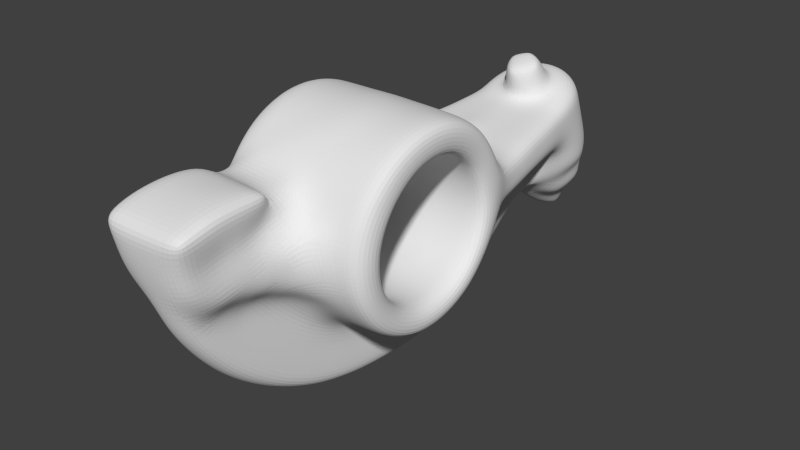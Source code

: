 # Source: stiff.blend  (saved by Blender 2.70.0; exported with 4.5.12 LTS)
import bpy
from mathutils import Matrix  # noqa: F401  (used for matrix-valued properties, if any)

bpy.ops.wm.read_factory_settings(use_empty=True)
scene = bpy.context.scene
scene.name = 'Scene'

# ---- collections
col_collection_1 = bpy.data.collections.new('Collection 1'); scene.collection.children.link(col_collection_1)

# ---- world
world_world = bpy.data.worlds.new('World'); scene.world = world_world
world_world.color = (0.05088, 0.05088, 0.05088)
world_world.use_sun_shadow = False
world_world.sun_shadow_jitter_overblur = 0.0
world_world.cycles.sampling_method = 'MANUAL'
world_world.cycles.sample_map_resolution = 256

# ---- meshes
me_stiff_quad = bpy.data.meshes.new('stiff_quad')
me_stiff_quad.from_pydata([(0.02319, 0.139, 0.4866), (0.03405, 0.1711, 0.495), (-0.003333, 0.1702, 0.4967), (-0.007853, 0.137, 0.4944), (-0.04535, 0.1694, 0.4973), (-0.04702, 0.1359, 0.4957), (-0.04702, 0.1008, 0.4904), (-0.01058, 0.1009, 0.4893), (0.01796, 0.1039, 0.4764), (0.0223, 0.1125, 0.4463), (0.03224, 0.1477, 0.4566), (-0.01161, 0.06386, 0.479), (0.01626, 0.06536, 0.4636), (0.02359, 0.0753, 0.4345), (-0.04578, 0.06417, 0.483), (-0.0844, 0.09993, 0.4901), (-0.08017, 0.06301, 0.479), (-0.119, 0.1, 0.4845), (-0.1125, 0.06015, 0.4707), (-0.09377, 0.02903, 0.4468), (-0.07421, 0.02585, 0.4666), (-0.04383, 0.02641, 0.4724), (-0.08683, 0.1358, 0.497), (-0.122, 0.1375, 0.4913), (-0.1327, 0.1489, 0.4646), (-0.1289, 0.109, 0.4565), (-0.1286, 0.06649, 0.4453), (0.01668, 0.006989, -0.4916), (0.05267, -0.000375, -0.4726), (0.05873, -0.03103, -0.4767), (0.01986, -0.02357, -0.4984), (0.04609, -0.05378, -0.4611), (0.01984, -0.04318, -0.476), (-0.01605, -0.03956, -0.4721), (-0.02664, -0.02013, -0.4839), (-0.02633, 0.007105, -0.4741), (-0.07839, 0.07378, -0.3602), (-0.07723, 0.07779, -0.3953), (-0.07809, 0.05187, -0.4019), (-0.07608, 0.05042, -0.3651), (-0.07868, 0.02483, -0.4061), (-0.07296, 0.02586, -0.3664), (-0.0596, 0.0334, -0.3357), (-0.06949, 0.05335, -0.3335), (-0.08173, 0.07093, -0.3285), (-0.04435, 0.1015, 0.2042), (-0.04378, 0.1224, 0.1957), (-0.01188, 0.1229, 0.1961), (-0.0125, 0.102, 0.2043), (0.0199, 0.1228, 0.1961), (0.01922, 0.1017, 0.2036), (0.01851, 0.07974, 0.2081), (-0.01306, 0.07994, 0.2081), (-0.04469, 0.07971, 0.2084), (0.1045, 0.06287, -0.3765), (0.1021, 0.06012, -0.3445), (0.09355, 0.0382, -0.3443), (0.1029, 0.03623, -0.3761), (0.08281, 0.01663, -0.3397), (0.09885, 0.009313, -0.371), (0.1035, 0.01048, -0.4121), (0.1027, 0.04011, -0.4134), (0.1006, 0.06877, -0.4114), (0.06874, -0.05637, 0.09277), (0.07018, -0.05308, 0.1144), (0.09976, -0.05348, 0.1143), (0.09813, -0.05666, 0.09269), (0.1291, -0.054, 0.1143), (0.1273, -0.05722, 0.09295), (0.1258, -0.05651, 0.07104), (0.09661, -0.05619, 0.07065), (0.06736, -0.05582, 0.07061), (-0.06992, -0.01422, 0.4527), (-0.08327, -0.007835, 0.4302), (-0.1112, 0.03256, 0.4256), (-0.08388, 0.005157, 0.4051), (-0.08187, -0.03064, 0.3829), (-0.08309, -0.04484, 0.4089), (-0.0686, -0.05437, 0.4294), (0.03723, 0.1918, 0.3951), (0.005567, 0.1989, 0.3981), (0.002295, 0.1939, 0.4333), (0.03771, 0.1899, 0.432), (-0.0005507, 0.1845, 0.4665), (0.03653, 0.1811, 0.467), (0.03375, 0.1546, 0.4246), (0.03376, 0.1586, 0.3914), (0.1246, -0.09292, 0.006952), (0.1229, -0.1042, 0.03629), (0.0932, -0.1048, 0.03742), (0.09406, -0.09362, 0.00877), (0.06378, -0.106, 0.03846), (0.06374, -0.09592, 0.0101), (0.06363, -0.08181, -0.01614), (0.09506, -0.0786, -0.0181), (0.1265, -0.07669, -0.02044), (-0.008818, -0.0775, 0.3202), (-0.009873, -0.04693, 0.3482), (-0.0123, -0.06661, 0.3708), (-0.01141, -0.09928, 0.3407), (-0.01613, -0.08571, 0.3929), (-0.01478, -0.1212, 0.3605), (-0.01347, -0.1528, 0.3248), (-0.009978, -0.1291, 0.3076), (-0.007451, -0.1056, 0.2897), (-0.02129, -0.05213, 0.05005), (-0.02012, -0.05694, 0.07198), (0.008965, -0.05688, 0.07123), (0.007758, -0.05182, 0.04932), (0.03813, -0.05613, 0.07084), (0.03684, -0.05106, 0.049), (0.03558, -0.04237, 0.02813), (0.006505, -0.04322, 0.02834), (-0.02254, -0.04373, 0.02904), (0.02458, 0.1206, 0.4158), (-0.03942, -0.09535, 0.4028), (-0.041, -0.05444, 0.4322), (-0.06832, -0.09495, 0.3994), (-0.08242, -0.08213, 0.3806), (-0.08105, -0.1174, 0.3485), (-0.06739, -0.1323, 0.3658), (-0.03822, -0.1323, 0.3691), (0.06601, -0.05112, 0.04874), (0.06473, -0.04263, 0.02781), (0.006983, 0.08929, -0.4752), (0.04911, 0.08458, -0.4679), (0.05369, 0.05553, -0.4774), (0.009897, 0.06073, -0.4867), (0.05263, 0.02795, -0.4762), (0.0137, 0.03356, -0.4901), (-0.0327, 0.03264, -0.479), (-0.03347, 0.06064, -0.4728), (-0.03394, 0.08836, -0.4606), (0.03064, 0.03502, 0.3517), (0.03569, 0.06506, 0.3669), (0.02914, 0.05197, 0.3926), (0.01212, 0.02748, 0.3728), (0.02079, 0.03926, 0.418), (-0.003442, 0.01698, 0.3954), (-0.01068, -0.01453, 0.373), (-0.005708, 0.003732, 0.3495), (0.01152, 0.01633, 0.3286), (0.02937, 0.127, 0.3858), (0.02943, 0.08595, 0.4063), (0.03417, 0.09623, 0.3783), (-0.1224, 0.03852, 0.4001), (-0.09038, 0.01749, 0.3809), (-0.1275, 0.0486, 0.3742), (-0.1007, 0.02617, 0.3563), (-0.07811, 0.0004859, 0.3338), (-0.0796, -0.01516, 0.3582), (0.004241, 0.03197, 0.4412), (-0.01248, 0.002533, 0.4189), (-0.01294, -0.03207, 0.3973), (-0.02931, 0.1989, 0.3663), (-0.02483, 0.1945, 0.3329), (-0.06692, 0.1954, 0.3343), (-0.07199, 0.1995, 0.3674), (-0.1076, 0.195, 0.3303), (-0.1139, 0.2004, 0.3655), (-0.1185, 0.1999, 0.4018), (-0.07703, 0.1993, 0.4018), (-0.03406, 0.1991, 0.4005), (0.02698, 0.1625, 0.3287), (0.03432, 0.1904, 0.3206), (0.03757, 0.1903, 0.3584), (0.03238, 0.16, 0.3584), (0.02412, 0.1318, 0.3565), (0.01839, 0.1351, 0.3277), (-0.0573, -0.2241, 0.01605), (-0.0611, -0.2276, 0.05938), (-0.05982, -0.1995, 0.05793), (-0.05618, -0.1952, 0.01724), (-0.05867, -0.1716, 0.05767), (-0.05524, -0.1666, 0.02031), (-0.05193, -0.1571, -0.01537), (-0.05266, -0.1868, -0.02176), (-0.05367, -0.2169, -0.02657), (-0.007201, -0.02706, 0.3253), (0.0003715, -0.007947, 0.303), (0.03566, 0.1061, 0.3507), (0.04211, 0.07857, 0.3413), (-0.06586, -0.1645, 0.3283), (-0.037, -0.1647, 0.3316), (0.04184, 0.04853, 0.329), (0.03481, 0.02172, 0.3117), (-0.04668, -0.04819, -0.45), (-0.0567, -0.02461, -0.4534), (-0.05721, 0.003421, -0.4484), (0.05417, 0.03189, 0.294), (0.0529, 0.06215, 0.3064), (0.02349, 0.002341, 0.2865), (0.05099, 0.006516, 0.2755), (-0.07967, -0.1479, 0.313), (-0.07754, -0.1737, 0.2747), (-0.06417, -0.1922, 0.288), (-0.03538, -0.1924, 0.2912), (-0.02392, 0.1751, 0.3101), (-0.06309, 0.1775, 0.3095), (-0.09813, 0.175, 0.3074), (0.03364, 0.1197, 0.2913), (0.01855, 0.1392, 0.2987), (0.03388, 0.1135, 0.322), (0.04993, 0.09221, 0.3161), (0.05754, 0.1055, 0.2878), (-0.01186, -0.1801, 0.2862), (0.08215, 0.07684, -0.4445), (0.08683, 0.04739, -0.4503), (0.0871, 0.0182, -0.4484), (-0.005957, -0.05595, 0.2991), (-0.001034, -0.03501, 0.2777), (0.07099, 0.07129, 0.2861), (-0.1247, 0.165, 0.3022), (-0.1329, 0.1749, 0.3308), (-0.1281, 0.1357, 0.2992), (-0.1281, 0.137, 0.3325), (-0.1281, 0.1354, 0.3644), (-0.1333, 0.176, 0.3654), (-0.07872, 0.09617, -0.3521), (-0.07655, 0.1025, -0.3859), (-0.08463, 0.09236, -0.3207), (-0.07858, -0.09753, 0.3267), (-0.07715, -0.1257, 0.2939), (-0.07529, -0.1498, 0.2588), (0.01893, -0.02018, 0.2608), (-0.004848, -0.08247, 0.2709), (-0.000239, -0.06011, 0.2515), (0.02006, -0.04453, 0.237), (-0.06128, 0.1701, 0.2777), (-0.06141, 0.1803, 0.2448), (-0.09042, 0.1821, 0.245), (-0.09226, 0.1712, 0.2758), (-0.1175, 0.1751, 0.2416), (-0.1203, 0.1659, 0.2719), (0.07577, 0.04006, 0.277), (0.07801, 0.01157, 0.2651), (-0.06489, -0.2272, 0.1041), (-0.06349, -0.1996, 0.1001), (-0.06222, -0.1722, 0.09615), (0.1047, 0.0436, 0.2679), (0.09978, 0.07442, 0.2705), (0.1078, 0.01354, 0.2602), (-0.1282, 0.09569, 0.3579), (-0.1282, 0.1013, 0.3278), (-0.1282, 0.1046, 0.2963), (-0.1286, 0.07328, 0.2913), (-0.1285, 0.06689, 0.32), (-0.1284, 0.05844, 0.3476), (-0.07264, -0.05803, 0.2826), (-0.07408, -0.03045, 0.309), (-0.07982, -0.01466, 0.285), (-0.07654, -0.03976, 0.26), (-0.1017, -0.008206, 0.2668), (-0.09955, -0.031, 0.2442), (-0.1002, -0.05328, 0.2226), (-0.07716, -0.06306, 0.2352), (-0.07183, -0.08245, 0.255), (-0.02838, 0.1683, 0.2782), (-0.09688, 0.1826, 0.03732), (-0.09558, 0.1711, 0.01597), (-0.06564, 0.1707, 0.01601), (-0.06671, 0.1818, 0.03733), (-0.03563, 0.17, 0.01644), (-0.03652, 0.1815, 0.0373), (-0.0374, 0.1886, 0.05994), (-0.06782, 0.1892, 0.06007), (-0.09822, 0.1894, 0.0604), (-0.07492, 0.1373, -0.3278), (-0.07498, 0.1485, -0.3577), (-0.07714, 0.1264, -0.3738), (-0.0795, 0.1183, -0.3417), (-0.08545, 0.1143, -0.3116), (-0.07817, 0.1336, -0.2998), (0.1372, 0.04455, 0.2658), (0.135, 0.07598, 0.2678), (0.1392, 0.01412, 0.2583), (0.1344, 0.1073, 0.2639), (0.1368, 0.1389, 0.2542), (0.1012, 0.1353, 0.2567), (0.09693, 0.1043, 0.2675), (0.06758, 0.1332, 0.2598), (-0.06798, 0.05479, -0.3035), (-0.08708, 0.06636, -0.2991), (-0.09083, 0.08852, -0.2914), (0.04829, -0.01566, 0.2528), (0.07868, -0.01501, 0.2495), (0.1093, -0.0147, 0.2476), (-0.07098, -0.0008483, -0.407), (-0.06848, 0.0001505, -0.3652), (-0.05081, 0.01191, -0.335), (-0.008272, -0.1549, 0.2723), (-0.03382, -0.2148, 0.2484), (-0.009588, -0.2031, 0.2459), (-0.006186, -0.1766, 0.2351), (-0.1272, 0.03421, 0.3092), (-0.1296, 0.04345, 0.2834), (-0.1428, 0.07704, 0.267), (-0.1464, 0.04965, 0.2629), (-0.1489, 0.02394, 0.2547), (-0.13, 0.01659, 0.2717), (-0.1124, 0.01146, 0.2909), (-0.09169, 0.01024, 0.3101), (-0.1274, -0.005954, 0.2543), (-0.128, -0.02964, 0.2371), (0.07676, 0.1665, 0.2421), (0.08204, 0.1964, 0.2188), (0.0531, 0.1976, 0.2193), (0.0486, 0.1679, 0.2426), (0.02474, 0.1994, 0.2188), (0.02261, 0.172, 0.2425), (0.02024, 0.151, 0.269), (0.03907, 0.1362, 0.2612), (-0.02268, 0.1867, -0.3448), (-0.0133, 0.1939, -0.3619), (-0.01373, 0.1711, -0.3748), (-0.02626, 0.1648, -0.3565), (-0.02806, 0.1754, -0.397), (-0.0468, 0.1661, -0.372), (-0.05351, 0.153, -0.3423), (-0.02642, 0.1505, -0.329), (-0.01863, 0.1778, -0.3215), (0.148, -0.04058, 0.1864), (0.1481, -0.02268, 0.2051), (0.1412, -0.03969, 0.2278), (0.1422, -0.0614, 0.2064), (0.1107, -0.04063, 0.2307), (0.1124, -0.06323, 0.2096), (0.1143, -0.08205, 0.1851), (0.1433, -0.07872, 0.1817), (0.1477, -0.05481, 0.1652), (-0.1502, 4.386e-05, 0.2415), (-0.1504, -0.02311, 0.2261), (-0.1501, 0.01047, 0.2156), (-0.1504, -0.009232, 0.2023), (-0.151, -0.02713, 0.1866), (-0.1506, -0.04491, 0.2078), (-0.1285, -0.05221, 0.2181), (0.1485, -0.001468, 0.2205), (0.1402, -0.01419, 0.2453), (-0.09147, 0.2015, 0.2167), (-0.09319, 0.2234, 0.1893), (-0.1232, 0.2225, 0.1899), (-0.1209, 0.1997, 0.2172), (-0.1481, 0.2135, 0.1847), (-0.1477, 0.1924, 0.2136), (-0.1441, 0.1672, 0.2388), (0.08529, -0.009244, -0.4449), (-0.03184, 0.1787, 0.245), (-0.03289, 0.2033, 0.219), (-0.06224, 0.2039, 0.2187), (-0.1501, 0.05424, 0.2342), (-0.1503, 0.03164, 0.2265), (-0.003862, 0.2014, 0.2187), (-0.003271, 0.1768, 0.2444), (0.002959, 0.1661, 0.2764), (-0.09412, 0.2401, 0.1577), (-0.1242, 0.2398, 0.1577), (-0.1481, 0.229, 0.1528), (0.05549, -0.08237, 0.1865), (0.05255, -0.0635, 0.2113), (0.02386, -0.06782, 0.2141), (0.02739, -0.08674, 0.1886), (0.001961, -0.08266, 0.2245), (0.004962, -0.1013, 0.1962), (0.007792, -0.1159, 0.1659), (0.03027, -0.1009, 0.1604), (0.05815, -0.09696, 0.1591), (-0.1493, 0.1023, 0.2383), (-0.1492, 0.1276, 0.2314), (-0.1421, 0.1189, 0.2007), (-0.1422, 0.0974, 0.2076), (-0.109, 0.1202, 0.1972), (-0.1094, 0.09904, 0.2045), (-0.1089, 0.07782, 0.208), (-0.1406, 0.07672, 0.2104), (-0.1497, 0.0775, 0.2383), (0.004591, 0.2102, -0.3229), (0.02175, 0.199, -0.301), (0.03888, 0.2034, -0.3134), (0.01958, 0.214, -0.3331), (0.04846, 0.2077, -0.3276), (0.03601, 0.2168, -0.3481), (0.00902, 0.2207, -0.3567), (0.0008288, 0.2198, -0.3536), (-0.009832, 0.2172, -0.3476), (-0.139, 0.05666, 0.2084), (-0.1367, 0.03677, 0.204), (-0.1346, 0.01731, 0.1971), (-0.04497, 0.03632, 0.2045), (-0.04488, 0.05776, 0.2083), (-0.01356, 0.05774, 0.2087), (-0.01405, 0.03602, 0.2047), (0.01774, 0.0575, 0.2081), (0.01693, 0.03568, 0.2043), (0.01607, 0.01496, 0.1969), (-0.01455, 0.01523, 0.1976), (-0.04506, 0.01588, 0.1973), (-0.06462, 0.155, -0.002368), (-0.06367, 0.1363, -0.01753), (-0.03386, 0.1365, -0.01736), (-0.03476, 0.1549, -0.002062), (-0.004149, 0.1368, -0.01719), (-0.004983, 0.1553, -0.002306), (-0.005724, 0.1704, 0.01614), (0.1162, 0.1196, 0.1963), (0.1164, 0.1389, 0.1844), (0.1476, 0.1391, 0.1876), (0.1472, 0.1189, 0.1998), (0.15, 0.1555, 0.2136), (0.1501, 0.1306, 0.229), (0.1497, 0.1036, 0.2386), (0.1466, 0.0973, 0.2077), (0.1156, 0.09839, 0.204), (-0.1078, 0.05699, 0.2077), (-0.1066, 0.03654, 0.204), (-0.1053, 0.01675, 0.1972), (-0.007043, -0.2215, 0.203), (-0.03169, -0.2334, 0.2039), (-0.06234, -0.2154, 0.2453), (-0.05984, -0.2328, 0.2006), (-0.05744, -0.2446, 0.1544), (-0.02947, -0.2455, 0.1579), (-0.004501, -0.2345, 0.1582), (0.07472, -0.02191, 0.1711), (0.0763, -0.005282, 0.1853), (0.1071, -0.006185, 0.185), (0.1052, -0.02271, 0.1709), (0.1376, -0.007437, 0.1852), (0.1353, -0.02371, 0.1707), (0.1331, -0.03732, 0.1538), (0.1033, -0.03623, 0.1539), (0.07316, -0.03566, 0.1542), (0.109, 0.01246, 0.1963), (0.111, 0.03288, 0.2041), (0.142, 0.03119, 0.2048), (0.1397, 0.01096, 0.1968), (0.1489, 0.0223, 0.232), (0.05104, 0.101, 0.2034), (0.05017, 0.07909, 0.2077), (0.04916, 0.05686, 0.2076), (0.1402, 0.1691, 0.2376), (0.01519, -0.004314, 0.1864), (0.04687, 0.01448, 0.1964), (0.04566, -0.004672, 0.1858), (0.07786, 0.01346, 0.1967), (0.04441, -0.0211, 0.1714), (0.01426, -0.02066, 0.1718), (0.08311, 0.0999, 0.2035), (0.08381, 0.1209, 0.1955), (0.1453, 0.07493, 0.211), (0.1144, 0.07647, 0.2078), (0.0821, 0.07797, 0.2075), (-0.05531, 0.1358, -0.288), (-0.05481, 0.1418, -0.3141), (-0.09182, 0.1119, -0.2829), (-0.08137, 0.1311, -0.2724), (-0.05631, 0.1321, -0.2621), (-0.1482, 0.1896, 0.1673), (-0.1486, 0.1726, 0.1918), (-0.1352, 0.1719, 0.1537), (-0.1375, 0.1569, 0.1727), (-0.14, 0.139, 0.1887), (-0.149, 0.1514, 0.2142), (0.08425, 0.1405, 0.1842), (0.08445, 0.1575, 0.169), (0.1163, 0.1564, 0.1697), (0.1472, 0.1564, 0.1717), (-0.07032, -0.1036, 0.2259), (-0.07835, -0.08338, 0.2095), (-0.1012, -0.07294, 0.1993), (-0.1016, -0.08906, 0.1732), (-0.07867, -0.09952, 0.1815), (-0.06862, -0.1206, 0.1945), (0.02193, -0.07204, -0.4808), (-0.01217, -0.06285, -0.4738), (-0.03284, -0.06711, -0.4453), (0.1311, -0.04707, 0.1347), (0.1477, -0.0649, 0.1426), (0.1472, -0.071, 0.1187), (0.144, -0.09139, 0.1547), (0.1453, -0.0995, 0.1262), (0.1459, -0.1022, 0.09664), (0.1476, -0.07276, 0.09438), (-0.06317, 0.2237, 0.1893), (-0.06391, 0.2402, 0.1577), (-0.1285, -0.07189, 0.1954), (-0.1283, -0.08775, 0.1695), (-0.1275, -0.09938, 0.1414), (-0.1009, -0.1008, 0.145), (-0.07784, -0.1113, 0.1515), (-0.07153, -0.2113, 0.1916), (-0.07156, -0.2222, 0.1473), (-0.05468, -0.2511, 0.1087), (-0.0269, -0.2526, 0.1119), (-0.001453, -0.2426, 0.1132), (-0.151, -0.06374, 0.1866), (-0.151, -0.07893, 0.1624), (-0.0337, 0.2404, 0.158), (-0.03398, 0.2508, 0.1238), (-0.06445, 0.2506, 0.1235), (-0.0948, 0.2503, 0.1231), (-0.03338, 0.2248, 0.1903), (0.116, 0.1707, 0.1514), (0.1466, 0.1706, 0.1528), (0.1505, 0.1944, 0.1696), (0.1508, 0.1771, 0.1936), (-0.151, -0.04262, 0.1686), (-0.1512, -0.05504, 0.1484), (0.1465, 0.0006893, -0.02574), (0.1471, -0.02056, -0.01216), (0.1479, -0.04102, -0.03329), (0.149, -0.01416, -0.04991), (0.1288, -0.05498, -0.04499), (0.1323, -0.02771, -0.06551), (0.1358, 0.004188, -0.08285), (0.1494, 0.01582, -0.0624), (0.1462, 0.02398, -0.03496), (-0.03429, 0.2545, 0.08837), (-0.06497, 0.2541, 0.08791), (-0.09554, 0.2539, 0.08733), (-0.1251, 0.2505, 0.1228), (-0.1484, 0.2378, 0.1199), (0.1163, 0.2374, 0.1572), (0.1174, 0.2477, 0.1227), (0.08713, 0.2484, 0.1235), (0.08619, 0.2377, 0.158), (0.05686, 0.2493, 0.124), (0.05622, 0.2387, 0.1585), (0.05518, 0.2213, 0.1907), (0.08474, 0.2204, 0.1904), (0.1148, 0.22, 0.1892), (-0.1483, 0.2016, 0.1409), (-0.03375, 0.02463, -0.3113), (-0.04722, 0.04452, -0.3084), (-0.04542, -0.01978, 0.1728), (-0.04518, -0.00303, 0.1866), (-0.01511, -0.003737, 0.1866), (-0.01569, -0.02055, 0.1726), (0.0133, -0.03498, 0.1552), (-0.01637, -0.03471, 0.1558), (-0.04581, -0.03429, 0.1565), (0.06702, 0.02631, -0.3177), (0.08367, 0.04396, -0.3181), (0.1008, 0.05861, -0.3162), (0.1013, 0.05498, -0.2899), (0.07792, 0.04816, -0.2927), (0.05872, 0.03179, -0.2955), (-0.06649, 0.02919, -0.4492), (-0.06442, 0.05676, -0.4413), (-0.04213, 0.159, 0.169), (-0.04116, 0.1727, 0.1503), (-0.009768, 0.1729, 0.1502), (-0.0105, 0.1588, 0.1683), (0.02161, 0.1723, 0.15), (0.02111, 0.159, 0.1688), (0.02053, 0.1421, 0.1841), (-0.0112, 0.1421, 0.184), (-0.04301, 0.1423, 0.1848), (0.001009, -0.1794, 0.147), (-0.001709, -0.1673, 0.1861), (-0.003595, -0.1943, 0.1951), (-0.0005341, -0.2071, 0.1529), (0.002439, -0.2148, 0.1108), (0.003788, -0.1868, 0.1076), (0.08445, 0.1717, 0.1509), (0.1181, -0.1063, 0.1285), (0.1162, -0.09644, 0.1579), (0.08695, -0.09646, 0.1586), (0.08899, -0.106, 0.1292), (0.06035, -0.1066, 0.1296), (0.06207, -0.1115, 0.09912), (0.09073, -0.1109, 0.09859), (0.1198, -0.1108, 0.09784), (-0.03924, 0.1896, 0.107), (-0.03832, 0.1912, 0.08349), (-0.007676, 0.1917, 0.0833), (-0.008337, 0.1892, 0.1067), (0.02291, 0.1911, 0.08336), (0.02251, 0.1889, 0.1067), (0.02207, 0.1826, 0.1292), (-0.009034, 0.1826, 0.1291), (-0.04018, 0.183, 0.1294), (-0.1329, -0.0008413, 0.1872), (-0.1319, -0.01731, 0.1741), (-0.1313, -0.03185, 0.1587), (-0.1482, 0.2082, 0.1134), (-0.1314, 0.1901, 0.1089), (-0.1333, 0.1826, 0.1319), (-0.101, 0.1896, 0.108), (-0.1026, 0.1832, 0.131), (-0.1042, 0.1727, 0.1523), (0.1015, -0.04676, 0.1349), (0.07166, -0.04594, 0.135), (-0.07164, -0.185, 0.1817), (-0.07009, -0.1949, 0.1407), (-0.06837, -0.1591, 0.1717), (-0.06725, -0.168, 0.1339), (0.01958, -0.1172, -0.02834), (0.01749, -0.1271, 0.002529), (0.01491, -0.1564, -0.004455), (0.01828, -0.1472, -0.03873), (0.01428, -0.186, -0.01098), (0.01787, -0.1774, -0.04883), (0.02153, -0.1638, -0.0834), (0.02167, -0.1332, -0.0702), (0.02223, -0.1029, -0.05714), (0.1154, 0.1813, 0.1306), (0.1148, 0.1878, 0.108), (0.1449, 0.1878, 0.1089), (0.1457, 0.1816, 0.1317), (0.1511, 0.2144, 0.1146), (0.1509, 0.2072, 0.143), (-0.07265, 0.173, 0.1512), (-0.07138, 0.1831, 0.1301), (-0.07394, 0.1587, 0.1696), (-0.1506, -0.09026, 0.1362), (-0.151, -0.09779, 0.1084), (-0.1262, -0.1063, 0.1119), (-0.09968, -0.108, 0.1154), (-0.1313, -0.04258, 0.1401), (-0.1035, -0.03213, 0.1573), (-0.1036, -0.04329, 0.139), (-0.104, -0.05098, 0.1189), (-0.1316, -0.05074, 0.1203), (-0.1511, -0.06454, 0.1263), (0.09215, -0.1105, 0.06769), (0.1215, -0.1102, 0.06682), (0.1466, -0.09954, 0.06729), (0.147, 0.2433, 0.1209), (0.146, 0.2338, 0.1547), (0.1449, 0.218, 0.1865), (0.1121, 0.1964, 0.2173), (0.02456, -0.09452, -0.4834), (-0.01252, -0.08565, -0.4769), (-0.02945, -0.0929, -0.447), (0.05329, 0.1885, 0.107), (0.05317, 0.1822, 0.1294), (0.05298, 0.1723, 0.1504), (0.02689, 0.1464, -0.3128), (0.02623, 0.171, -0.3054), (0.001767, 0.1717, -0.3051), (0.00128, 0.1486, -0.3109), (-0.02916, 0.1389, -0.303), (0.000423, 0.1376, -0.2949), (0.03102, 0.1366, -0.2943), (-0.0708, -0.145, 0.2081), (-0.06662, -0.1333, 0.1615), (-0.07648, -0.1187, 0.1205), (-0.06479, -0.1414, 0.1274), (-0.05174, -0.2523, 0.06221), (-0.02442, -0.2553, 0.06565), (0.03251, -0.1105, 0.1304), (0.01021, -0.1259, 0.1339), (0.01238, -0.1322, 0.1009), (0.0343, -0.1156, 0.09948), (-0.01829, 0.2133, -0.3423), (-0.0143, 0.2024, -0.314), (0.001381, -0.2461, 0.06824), (0.08407, 0.1884, 0.1075), (0.08431, 0.1819, 0.13), (-0.1484, 0.2352, 0.0529), (-0.148, 0.2242, 0.02138), (-0.148, 0.1965, 0.03251), (-0.1481, 0.2056, 0.05831), (-0.1269, 0.1833, 0.03743), (-0.1284, 0.1901, 0.06069), (-0.1299, 0.1924, 0.08484), (-0.148, 0.2095, 0.08567), (-0.1484, 0.2397, 0.08626), (0.00607, -0.2184, 0.06815), (0.03489, -0.09249, -0.01893), (0.0354, -0.1046, 0.008706), (0.03534, -0.07711, -0.04464), (0.002635, -0.152, 0.1404), (0.005398, -0.1588, 0.1042), (0.008552, -0.1618, 0.0677), (0.01463, -0.1346, 0.06759), (0.03548, -0.1164, 0.06833), (-0.09956, 0.192, 0.0842), (0.03941, -0.05719, 0.09305), (0.04065, -0.05358, 0.1149), (0.1141, 0.1901, 0.08458), (0.1441, 0.1897, 0.08512), (0.1512, 0.2163, 0.08569), (-0.1473, -0.09152, 0.02123), (-0.1487, -0.09839, 0.05012), (-0.1513, -0.0712, 0.05416), (-0.1512, -0.06535, 0.02951), (-0.1348, -0.0529, 0.05621), (-0.1365, -0.04609, 0.03528), (-0.1384, -0.03555, 0.0155), (-0.151, -0.05542, 0.005501), (-0.1447, -0.07924, -0.006622), (0.1474, -0.07025, 0.07008), (0.01012, -0.05758, 0.09359), (0.1183, 0.2509, 0.08709), (0.1192, 0.2477, 0.05162), (0.0887, 0.2485, 0.05261), (0.08791, 0.2523, 0.08789), (0.058, 0.2501, 0.05318), (0.05742, 0.2532, 0.08845), (0.007128, -0.1901, 0.06792), (0.01066, -0.1898, 0.02833), (0.01159, -0.161, 0.03131), (0.01605, -0.1329, 0.03476), (0.0003792, -0.1408, 0.1759), (0.1469, -0.09241, 0.03885), (0.1471, -0.06392, 0.04666), (0.1244, -0.05162, 0.04942), (-0.001674, -0.1253, 0.2096), (-0.003429, -0.1057, 0.2411), (-0.006007, -0.1301, 0.2571), (-0.004056, -0.1506, 0.2229), (0.0587, 0.2402, 0.01962), (0.02748, 0.2409, 0.02023), (0.02713, 0.2513, 0.05345), (-0.003722, 0.2423, 0.01981), (-0.003636, 0.2529, 0.05318), (-0.003589, 0.2556, 0.08866), (0.02688, 0.2549, 0.0887), (0.009723, -0.2187, 0.02595), (0.004647, -0.2467, 0.02369), (-0.02207, -0.255, 0.0198), (-0.01974, -0.2527, -0.02694), (0.008667, -0.2448, -0.02198), (0.01363, -0.2158, -0.01669), (0.1429, 0.1872, 0.06157), (0.1512, 0.2125, 0.05717), (0.1485, 0.2418, 0.05175), (0.1475, 0.2457, 0.08631), (0.1418, 0.1804, 0.03867), (0.1511, 0.2028, 0.02999), (0.149, 0.2305, 0.01913), (-0.04797, -0.05686, 0.09519), (-0.04709, -0.05318, 0.117), (-0.01806, -0.05375, 0.1162), (-0.01905, -0.05755, 0.09429), (0.01124, -0.05382, 0.1155), (-0.049, -0.05663, 0.07302), (0.1474, -0.08012, 0.01206), (0.1475, -0.05337, 0.02483), (-0.04536, 0.04824, -0.276), (-0.02759, 0.03122, -0.2807), (-0.02676, 0.0008341, -0.3097), (-0.02205, 0.006985, -0.2824), (-0.02388, 0.006725, -0.2544), (-0.03022, 0.02861, -0.2483), (-0.04846, 0.04358, -0.243), (-0.122, -0.1053, 0.0517), (-0.1244, -0.1082, 0.08177), (-0.15, -0.1007, 0.07941), (-0.1512, -0.07295, 0.07874), (-0.1194, -0.09723, 0.02256), (0.05359, 0.1812, 0.03751), (0.0538, 0.1701, 0.01652), (0.0832, 0.1698, 0.01687), (0.08332, 0.1811, 0.0378), (0.1122, 0.1696, 0.01708), (0.1128, 0.1808, 0.0382), (0.1134, 0.1876, 0.06103), (0.08354, 0.188, 0.06053), (0.05347, 0.1885, 0.06008), (0.08381, 0.1906, 0.08403), (-0.1087, -0.04531, 0.0332), (-0.1103, -0.03394, 0.01387), (-0.08018, -0.04464, 0.03148), (-0.08172, -0.03314, 0.01202), (-0.0834, -0.01805, -0.005142), (-0.1122, -0.01923, -0.003414), (-0.1399, -0.02246, -0.00312), (0.02639, 0.2409, 0.159), (0.02668, 0.2517, 0.1245), (-0.003537, 0.2519, 0.1243), (-0.003569, 0.2412, 0.1586), (-0.003687, 0.2244, 0.1907), (0.02579, 0.2227, 0.1907), (-0.03463, 0.2515, 0.05312), (-0.06557, 0.2509, 0.05254), (-0.09634, 0.2506, 0.05163), (0.01217, -0.2368, -0.06721), (0.01761, -0.2078, -0.05826), (0.1479, -0.063, -0.01235), (0.1475, -0.03881, 0.004966), (-0.05837, -0.1437, 0.05813), (-0.05503, -0.1381, 0.02433), (-0.05197, -0.128, -0.007887), (-0.04994, -0.2508, 0.01654), (-0.0788, -0.05239, 0.05249), (-0.05016, -0.05228, 0.05112), (-0.05144, -0.0441, 0.03011), (-0.02388, -0.03162, 0.009787), (-0.05285, -0.0325, 0.0106), (0.06327, -0.1113, 0.0684), (0.03578, -0.1126, 0.038), (0.1089, 0.1241, -0.2967), (0.1059, 0.1284, -0.3233), (0.08748, 0.1373, -0.3117), (0.08812, 0.1327, -0.2866), (0.06153, 0.1367, -0.3018), (0.06141, 0.1326, -0.2782), (0.06108, 0.1292, -0.2547), (0.08861, 0.1291, -0.2618), (0.1116, 0.1213, -0.2706), (0.1512, 0.1883, 0.005254), (0.1493, 0.2131, -0.01042), (0.1216, 0.2206, -0.01334), (0.1204, 0.2373, 0.01774), (-0.1253, 0.1717, 0.01604), (-0.06772, -0.02854, -0.4076), (-0.04966, -0.01815, -0.3674), (-0.0585, -0.05916, -0.4102), (-0.03745, -0.04852, -0.3698), (-0.01237, -0.02658, -0.333), (-0.03987, -0.01037, -0.3326), (-0.1507, -0.04072, -0.01696), (-0.1421, -0.06114, -0.03182), (-0.1163, -0.08441, -0.004933), (-0.04889, -0.2463, -0.02955), (0.004008, 0.1176, -0.4631), (0.04538, 0.1135, -0.4579), (-0.03562, 0.116, -0.4484), (-0.06349, 0.08365, -0.4314), (-0.01749, -0.2435, -0.07307), (0.08326, 0.1549, -0.001652), (0.0836, 0.1367, -0.01684), (0.112, 0.1363, -0.01666), (0.1119, 0.1547, -0.001556), (0.1392, 0.1362, -0.01729), (0.1397, 0.1541, -0.00113), (0.1406, 0.1692, 0.01745), (-0.1422, -0.004992, -0.01891), (-0.1508, -0.02161, -0.03735), (-0.1399, -0.03879, -0.0542), (-0.1231, 0.1365, -0.01887), (-0.1226, 0.1142, -0.03007), (-0.09268, 0.1147, -0.02955), (-0.09351, 0.1365, -0.01835), (-0.06272, 0.1152, -0.0292), (-0.09445, 0.1554, -0.002686), (-0.124, 0.1559, -0.003041), (0.05958, 0.2245, -0.01116), (0.02797, 0.2258, -0.01057), (-0.003769, 0.2266, -0.01069), (-0.1448, 0.01546, -0.03215), (-0.1509, 0.001864, -0.05512), (-0.1371, -0.01176, -0.07211), (-0.1487, 0.1845, -0.03065), (-0.1491, 0.1576, -0.05044), (-0.148, 0.1416, -0.0267), (-0.1481, 0.1635, -0.01019), (-0.1479, 0.1821, 0.009591), (-0.148, 0.2068, -0.006779), (-0.04505, -0.0934, -0.06396), (-0.04846, -0.1131, -0.03749), (-0.05932, -0.08725, -0.0275), (-0.05541, -0.06764, -0.05101), (-0.08449, -0.07254, -0.02584), (-0.08106, -0.052, -0.0478), (-0.07815, -0.02711, -0.06692), (-0.05173, -0.04317, -0.07107), (-0.04167, -0.0691, -0.0869), (-0.06399, -0.1029, -0.00164), (-0.06731, -0.1132, 0.0274), (-0.09181, -0.1007, 0.02617), (-0.08826, -0.08871, -0.0009844), (-0.1133, -0.06657, -0.02987), (0.09645, -0.05841, -0.04194), (-0.0984, 0.2234, -0.01369), (-0.09997, 0.2013, -0.04083), (-0.131, 0.1987, -0.04277), (-0.1291, 0.2219, -0.01548), (-0.128, 0.2393, 0.01617), (-0.09725, 0.2401, 0.01753), (0.1207, -0.01537, -0.0077), (0.122, -0.03133, 0.009196), (0.1195, 0.003755, -0.02131), (0.08429, 0.1159, -0.028), (0.08533, 0.09367, -0.03523), (0.1139, 0.09318, -0.0347), (0.1126, 0.1155, -0.0279), (0.1417, 0.09243, -0.03534), (0.1398, 0.1145, -0.02789), (-0.1221, 0.09027, -0.03682), (-0.09175, 0.09137, -0.03643), (-0.06169, 0.09223, -0.03606), (0.03182, 0.003634, -0.02152), (0.03307, -0.01496, -0.007968), (0.06226, -0.01507, -0.008412), (0.06106, 0.003668, -0.02198), (0.09152, -0.01516, -0.008267), (0.09031, 0.003863, -0.02157), (0.08911, 0.0249, -0.03148), (0.05986, 0.02479, -0.03159), (0.03059, 0.02461, -0.03135), (0.15, 0.09604, -0.05827), (0.1504, 0.121, -0.04704), (0.1507, 0.1464, -0.03337), (0.1184, 0.02514, -0.03085), (0.05543, 0.1161, -0.02816), (0.05639, 0.09386, -0.03573), (0.05468, 0.1368, -0.01693), (0.05749, 0.07066, -0.03881), (0.08656, 0.07062, -0.03828), (0.1155, 0.07044, -0.03767), (-0.1191, 0.04195, -0.03619), (-0.1167, 0.01924, -0.0292), (-0.08712, 0.02094, -0.03008), (-0.08896, 0.04365, -0.03652), (-0.05755, 0.02221, -0.03084), (-0.0591, 0.04492, -0.03696), (-0.0605, 0.06853, -0.03891), (-0.09055, 0.06737, -0.03899), (-0.1211, 0.06587, -0.03874), (-0.04649, -0.2341, -0.07412), (-0.04382, -0.2156, -0.1149), (-0.01517, -0.2274, -0.116), (0.01561, -0.2223, -0.1098), (-0.1105, -0.04474, -0.05181), (-0.1077, -0.01859, -0.07022), (-0.07539, -0.07762, 0.3049), (-0.07854, -0.04809, 0.3324), (-0.07412, -0.1039, 0.2747), (0.1495, 0.1904, -0.0359), (0.1231, 0.1985, -0.04085), (0.09232, 0.2011, -0.03937), (0.09084, 0.2226, -0.01214), (0.08968, 0.2388, 0.01877), (0.1437, 0.07027, -0.03971), (0.1498, 0.07129, -0.06668), (0.1429, 0.07262, -0.09486), (0.1478, 0.1004, -0.08418), (0.1495, 0.1303, -0.07101), (-0.1493, 0.09648, -0.07862), (-0.1493, 0.05839, -0.08092), (-0.1482, 0.06381, -0.04866), (-0.1483, 0.0908, -0.04762), (-0.1484, 0.1169, -0.03925), (-0.1494, 0.1276, -0.06617), (-0.1504, 0.02856, -0.07035), (-0.1473, 0.03852, -0.04221), (0.1498, 0.1621, -0.05598), (0.1255, 0.171, -0.06363), (0.09434, 0.1746, -0.06166), (-0.07088, -0.1195, 0.05778), (-0.07398, -0.1215, 0.08913), (-0.0976, -0.1108, 0.0852), (-0.09488, -0.1079, 0.05529), (-0.03852, 0.1938, 0.4345), (-0.04258, 0.1842, 0.4674), (-0.03055, -0.0725, -0.4149), (0.09731, 0.1447, -0.08017), (0.06342, 0.1504, -0.07809), (0.06197, 0.1781, -0.05994), (0.02977, 0.1545, -0.07704), (0.02926, 0.1812, -0.05953), (0.02857, 0.2055, -0.03744), (0.06069, 0.2034, -0.03796), (0.09855, -0.03384, -0.06273), (0.1014, -0.004003, -0.08047), (0.1509, 0.1693, -0.01611), (-0.1331, 0.01674, -0.08666), (-0.07002, 0.1514, -0.07849), (-0.07009, 0.13, -0.1007), (-0.1037, 0.1266, -0.1056), (-0.1029, 0.1464, -0.08106), (-0.1318, 0.1106, -0.103), (-0.1334, 0.1398, -0.08247), (-0.1328, 0.1703, -0.06458), (-0.1016, 0.1749, -0.06291), (-0.0693, 0.1786, -0.06084), (-0.1301, 0.04263, -0.1079), (-0.003435, 0.157, -0.0778), (-0.003096, 0.1364, -0.09915), (-0.0365, 0.1329, -0.09805), (-0.03676, 0.1548, -0.0771), (-0.03658, 0.1812, -0.0597), (-0.003685, 0.1822, -0.05921), (0.1001, 0.1214, -0.105), (0.0985, 0.1123, -0.1333), (0.06445, 0.1145, -0.1266), (0.06451, 0.1268, -0.09939), (0.03041, 0.1172, -0.1231), (0.03006, 0.1309, -0.09693), (0.1358, 0.04019, -0.1057), (0.1497, 0.04491, -0.06953), (0.1453, 0.0476, -0.03996), (0.1138, 0.09766, -0.2792), (0.1102, 0.1014, -0.3063), (0.08961, 0.1254, -0.2369), (0.1141, 0.1185, -0.2448), (0.1172, 0.09387, -0.2526), (-0.04973, -0.2038, -0.06681), (-0.04601, -0.1855, -0.1027), (-0.09253, 0.06104, -0.2694), (-0.07009, 0.05203, -0.2724), (-0.07359, 0.04729, -0.2403), (-0.09791, 0.05544, -0.2386), (-0.07448, 0.001396, -0.08468), (-0.1048, 0.009252, -0.08737), (-0.1043, 0.02852, -0.1121), (-0.07261, 0.02475, -0.1094), (-0.1052, 0.03539, -0.1424), (-0.07453, 0.03316, -0.1415), (-0.04672, 0.02121, -0.1448), (-0.04481, 0.006538, -0.1148), (-0.04705, -0.01593, -0.09004), (0.001805, 0.1983, -0.3714), (0.004827, 0.1756, -0.3848), (0.0005585, 0.1811, -0.4114), (0.02417, 0.1705, 0.01611), (0.02473, 0.1558, -0.002604), (0.05415, 0.1552, -0.001931), (0.02369, 0.1816, 0.03719), (0.09565, 0.1133, -0.1604), (0.09347, 0.1176, -0.1862), (0.0627, 0.1178, -0.1808), (0.06361, 0.1136, -0.1545), (0.0309, 0.1191, -0.1776), (0.03072, 0.1151, -0.1511), (-0.001625, -0.06678, -0.2832), (-0.004906, -0.09556, -0.2595), (-0.02742, -0.08456, -0.2519), (-0.02245, -0.0569, -0.2773), (-0.0299, -0.06591, -0.2307), (-0.0265, -0.04292, -0.2569), (-0.02311, -0.01804, -0.2776), (-0.02059, -0.0262, -0.306), (0.004995, -0.03825, -0.3029), (0.07218, 0.03206, -0.1577), (0.07331, 0.0362, -0.1857), (0.1035, 0.03821, -0.1836), (0.1046, 0.03444, -0.1572), (0.1255, 0.05255, -0.1816), (0.1287, 0.04849, -0.1556), (0.1321, 0.04494, -0.1313), (0.1054, 0.03076, -0.131), (0.06946, 0.02709, -0.1284), (-0.0328, -0.03482, -0.1695), (-0.03565, -0.05391, -0.1464), (-0.03557, -0.02264, -0.1294), (-0.03312, -0.005056, -0.1548), (-0.04848, 0.03085, -0.1774), (-0.03188, 0.008755, -0.1838), (-0.02991, -0.01851, -0.1954), (-0.02885, 0.1315, -0.2544), (-0.02873, 0.1349, -0.2786), (-0.0851, 0.128, -0.2454), (-0.05882, 0.1284, -0.2361), (-0.02997, 0.1282, -0.2299), (-0.0982, 0.1093, -0.2547), (-0.1073, 0.1075, -0.2266), (-0.0904, 0.1245, -0.2181), (-0.06211, 0.125, -0.2101), (-0.001964, 0.1201, -0.1503), (-0.002699, 0.1222, -0.1235), (0.02156, -0.1942, -0.09662), (0.01858, -0.2019, -0.1479), (0.02528, -0.1758, -0.1307), (0.02504, -0.1462, -0.1139), (-0.04922, 0.03784, -0.2101), (-0.03093, 0.02023, -0.2158), (-0.02669, -0.003843, -0.2243), (-0.0881, 0.1697, 0.4987), (-0.1291, 0.1694, 0.4987), (0.1235, 0.1067, -0.1677), (0.1206, 0.1112, -0.1933), (0.1279, 0.1042, -0.1416), (-0.049, -0.1729, -0.05814), (-0.04544, -0.1543, -0.09013), (-0.04194, -0.1322, -0.1178), (-0.04236, -0.1631, -0.1336), (-0.04072, -0.1921, -0.1502), (-0.01288, -0.2056, -0.1543), (-0.03937, -0.1385, -0.1602), (-0.0374, -0.1656, -0.1798), (-0.01071, -0.1799, -0.1865), (0.1026, 0.04241, -0.2106), (0.1224, 0.05788, -0.2077), (0.1241, 0.08477, -0.2007), (0.1275, 0.08004, -0.1746), (0.1309, 0.07638, -0.1481), (0.02232, -0.1251, -0.2323), (0.02204, -0.1516, -0.2078), (-0.008768, -0.152, -0.2134), (-0.007011, -0.1239, -0.2373), (-0.03397, -0.1378, -0.205), (-0.03064, -0.1108, -0.2283), (0.0215, -0.09854, -0.2551), (0.04123, 0.007118, -0.1358), (0.04504, 0.01603, -0.164), (0.1047, 0.02091, -0.1041), (0.06666, 0.01237, -0.09977), (0.03766, -0.009043, -0.1094), (-0.00639, 0.1818, 0.0371), (-0.007038, 0.1888, 0.05981), (-0.06895, 0.1918, 0.08374), (-0.07604, 0.03827, -0.1746), (0.02109, -0.07215, -0.2782), (0.02338, -0.04496, -0.2991), (0.07453, 0.03947, -0.2131), (0.07537, 0.04384, -0.24), (0.1023, 0.04629, -0.2374), (0.1195, 0.0635, -0.2336), (-0.1236, 0.05868, -0.1389), (-0.1179, 0.06758, -0.1702), (-0.105, 0.04223, -0.1746), (-0.06528, 0.1215, -0.1834), (-0.09701, 0.1235, -0.1894), (-0.1135, 0.1041, -0.1959), (-0.1187, 0.09885, -0.1652), (-0.09874, 0.1167, -0.1608), (-0.06727, 0.1171, -0.156), (0.02107, -0.178, -0.1807), (-0.03579, -0.1131, -0.1838), (-0.03943, -0.1082, -0.142), (-0.03628, -0.0848, -0.1643), (-0.03858, -0.07589, -0.1249), (-0.03413, -0.06334, -0.1871), (-0.033, -0.0889, -0.2068), (0.0317, 0.1332, -0.2726), (0.03145, 0.13, -0.2503), (0.1348, 0.07432, -0.1208), (0.1361, 0.106, -0.1071), (-0.1028, 0.04912, -0.207), (-0.07585, 0.04276, -0.2078), (-0.03029, -0.04393, -0.2114), (-0.02668, -0.02585, -0.2381), (-0.1124, 0.075, -0.2019), (-0.106, 0.08019, -0.2329), (0.05303, 0.02987, -0.2467), (0.05467, 0.03282, -0.2722), (0.0762, 0.0471, -0.2665), (0.102, 0.05028, -0.2638), (0.05058, 0.0257, -0.2201), (-0.02385, -0.01224, -0.2629), (0.04288, 0.1422, -0.4475), (0.0774, 0.134, -0.4276), (0.07882, 0.1057, -0.4367), (0.0007751, 0.1461, -0.4516), (-0.09754, 0.08454, -0.2622), (-0.0003813, 0.1281, -0.2017), (0.0003628, 0.1293, -0.2265), (-0.03168, 0.1249, -0.2047), (-0.0334, 0.1214, -0.1788), (-0.001205, 0.1235, -0.1765), (0.1164, 0.06902, -0.2596), (0.04449, -0.01158, -0.2747), (0.04646, -0.01758, -0.2939), (0.05322, 0.004909, -0.3106), (0.04803, 0.006422, -0.2938), (0.04596, 0.001763, -0.2835), (0.04372, 0.006681, -0.2573), (-0.06382, 0.1102, -0.4204), (0.1094, 0.0783, -0.3126), (0.113, 0.07402, -0.2859), (0.1205, 0.08956, -0.2266), (0.106, 0.08289, -0.3412), (0.1067, 0.1063, -0.3344), (0.04181, -0.02147, -0.2468), (0.03918, -0.03185, -0.219), (0.04022, -0.05313, -0.2396), (0.04293, -0.03738, -0.2678), (0.03963, -0.06832, -0.263), (0.03922, -0.04653, -0.2885), (0.04817, -0.02321, -0.3161), (0.03721, -0.08864, -0.2371), (0.03548, -0.1098, -0.2118), (0.1051, 0.1376, -0.3524), (0.08691, 0.1491, -0.3385), (0.05828, 0.1461, -0.3292), (0.005371, 0.1945, -0.2963), (0.04585, 0.175, -0.3213), (0.0008147, 0.1348, -0.2727), (0.0008652, 0.132, -0.25), (0.0505, 0.1844, -0.3427), (-0.06556, 0.1609, -0.3917), (-0.04012, 0.17, -0.4215), (-0.03813, 0.1434, -0.4359), (-0.06513, 0.1361, -0.4075), (0.1077, 0.1675, 0.2402), (0.01247, -0.02737, -0.3292), (0.03054, -0.03028, -0.3247), (0.01288, -0.1045, -0.4678), (-0.01726, -0.1001, -0.4742), (-0.0157, -0.1077, -0.4466), (0.0009401, -0.07622, -0.359), (0.02518, -0.05875, -0.3534), (0.04727, -0.04632, -0.3549), (0.06753, -0.003422, -0.3314), (0.04006, 0.1935, -0.3615), (0.05779, 0.1633, -0.3561), (0.04429, 0.1716, -0.3752), (0.02557, 0.1771, -0.3856), (0.02134, 0.1989, -0.3728), (-0.0484, -0.1423, -0.04835), (-0.0449, -0.1229, -0.07762), (0.002918, -0.1105, -0.4102), (-0.01773, -0.1048, -0.424), (-0.0002628, -0.1143, -0.4455), (0.02229, -0.1168, -0.4456), (0.03281, -0.09103, -0.4649), (0.05081, -0.0925, -0.4387), (0.04172, -0.1153, -0.4458), (0.02449, -0.09862, -0.4041), (0.03403, 0.1805, -0.4111), (0.04121, 0.1709, -0.4366), (-0.002023, 0.1743, -0.4388), (0.08135, 0.1627, -0.3689), (0.06323, 0.1736, -0.3953), (0.08615, -0.01153, -0.406), (0.08514, -0.0142, -0.3637), (0.0658, -0.03032, -0.358), (0.08002, -0.04055, -0.3989), (0.06861, -0.0677, -0.3928), (0.06059, -0.06016, -0.4334), (0.08649, -0.04207, -0.4439), (0.09836, 0.15, -0.3854), (0.07704, 0.1619, -0.4163), (0.09818, 0.1237, -0.3974), (0.105, 0.1138, -0.3648), (0.1047, 0.08874, -0.3727), (0.09879, 0.09669, -0.406), (-0.01768, -0.07387, -0.3879), (-0.07321, -0.1263, 0.2426), (-0.01576, 0.02787, 0.4611), (-0.08186, 0.1939, 0.4361), (-0.08619, 0.1845, 0.469), (-0.04239, -0.01283, 0.4563), (-0.01801, -0.009903, 0.4446), (0.09124, 0.1217, -0.2117), (0.06116, 0.1257, -0.2308), (0.06179, 0.1219, -0.2062), (0.03112, 0.1265, -0.2272), (0.03097, 0.1233, -0.2027), (-0.1283, 0.1838, 0.4721), (-0.1284, 0.1204, 0.4262), (-0.1286, 0.0776, 0.4159), (-0.1281, 0.1296, 0.3956), (-0.1283, 0.08772, 0.3871), (0.009097, 0.1986, 0.3622), (-0.1239, 0.1946, 0.438), (-0.1333, 0.1715, 0.3998), (-0.1334, 0.1615, 0.4329), (-0.01707, -0.04787, 0.4219), (-0.08126, -0.06538, 0.3563), (0.03698, -0.04379, -0.1929), (0.03876, -0.00557, -0.2028), (0.03634, -0.01374, -0.1759), (0.04733, 0.02163, -0.1925), (0.03375, -0.02495, -0.1508), (0.03417, -0.05784, -0.1688), (0.01189, 0.1929, 0.3268), (-0.1155, 0.02861, 0.3328), (0.01783, 0.1641, 0.3092), (0.1174, 0.1155, -0.2191), (-0.1339, 0.1374, 0.2642), (-0.1391, 0.1056, 0.2678), (-0.1246, 0.098, -0.1353), (-0.07497, -0.1952, 0.2342), (0.1497, 0.07581, 0.242), (0.1493, 0.04821, 0.2395), (0.1441, 0.05244, 0.2099), (0.0497, -0.04043, 0.2327), (-0.07363, -0.1698, 0.2212), (0.1432, 0.1961, 0.2145), (-0.1044, -0.00158, 0.1867), (-0.03472, 0.1177, -0.1521), (-0.06896, 0.1184, -0.1276), (-0.03582, 0.1205, -0.1244), (0.08228, -0.06271, 0.2103), (0.08011, -0.03995, 0.2312), (0.08466, -0.0819, 0.186), (0.0311, -0.07493, -0.1461), (0.03155, -0.1056, -0.1653), (0.03474, -0.08644, -0.1891), (0.03223, -0.1319, -0.1868), (0.03752, -0.06916, -0.2136), (0.05175, 0.1221, 0.1957), (0.0523, 0.1415, 0.1841), (-0.07652, 0.1005, 0.2038), (-0.07602, 0.1217, 0.1963), (-0.07657, 0.07895, 0.2078), (0.1128, 0.05442, 0.2077), (0.08084, 0.05583, 0.2078), (-0.07582, 0.03646, 0.2044), (-0.07629, 0.05747, 0.208), (-0.07533, 0.01669, 0.1965), (0.0527, 0.1584, 0.1688), (0.0794, 0.03422, 0.2038), (0.03089, -0.04094, -0.1278), (-0.106, 0.158, 0.1708), (0.02506, -0.1153, -0.09828), (-0.1038, -0.01826, 0.1736), (0.04054, -0.07535, -0.3986), (0.0123, -0.04598, 0.1361), (0.04314, -0.03499, 0.1545), (0.04189, -0.04596, 0.1355), (-0.07512, 0.1412, 0.1847), (-0.07523, -0.04424, 0.1381), (-0.07581, -0.05231, 0.1179), (-0.04636, -0.04529, 0.1375), (-0.07659, -0.05641, 0.09634), (-0.1048, -0.05547, 0.09767), (0.04158, 0.00132, -0.2304), (-0.07498, -0.002131, 0.1863), (-0.07482, -0.01904, 0.1731), (-0.0749, -0.03318, 0.1568), (0.04804, 0.03511, 0.2039), (-0.1077, 0.1402, 0.1859), (-0.1513, -0.07056, 0.1029), (-0.01717, -0.04594, 0.1369), (-0.06156, -0.1448, 0.09291), (-0.1324, -0.055, 0.09925), (-0.1335, -0.05556, 0.0778), (-0.1059, -0.05587, 0.07593), (-0.1071, -0.05251, 0.05422), (-0.07014, 0.1896, 0.1074), (-0.07761, -0.05623, 0.07433), (0.02847, -0.1262, -0.1408), (0.02899, -0.1544, -0.1605), (-0.1017, 0.1168, -0.1327), (0.05339, 0.1907, 0.08358), (-0.127, 0.2499, 0.05074), (-0.126, 0.2538, 0.08665), (0.09525, -0.05143, 0.04883), (-0.06628, 0.2408, 0.01875), (-0.06718, 0.2248, -0.01208), (0.02821, -0.06178, -0.1064), (0.02818, -0.09489, -0.1233), (-0.04159, -0.09999, -0.1028), (-0.03868, -0.04416, -0.1073), (0.02328, 0.1884, 0.0599), (-0.03505, 0.2413, 0.01969), (0.1231, -0.04333, 0.02862), (0.09397, -0.04329, 0.02775), (-0.08522, 0.0002005, -0.01933), (-0.05596, 0.001407, -0.02028), (-0.02669, 0.002385, -0.02089), (-0.02809, 0.02334, -0.031), (-0.02945, 0.0459, -0.03723), (0.06356, -0.06288, -0.03911), (0.06407, -0.04095, -0.05964), (0.06569, -0.0141, -0.07801), (-0.0329, 0.1156, -0.02884), (-0.003245, 0.1158, -0.02816), (0.0262, 0.1161, -0.02844), (0.0254, 0.137, -0.01731), (-0.003779, 0.2062, -0.03737), (-0.03611, 0.2053, -0.03762), (-0.03555, 0.2257, -0.01089), (0.03431, -0.03085, 0.008541), (0.005204, -0.03109, 0.0091), (0.06349, -0.03048, 0.008534), (-0.03186, 0.09288, -0.03577), (-0.03072, 0.06936, -0.03878), (-0.001161, 0.07003, -0.03884), (-0.002262, 0.09341, -0.03589), (0.02824, 0.07046, -0.03876), (0.02717, 0.09372, -0.03577), (-0.05438, -0.01708, -0.006384), (-0.02527, -0.01594, -0.006861), (0.09275, -0.03121, 0.008334), (-0.1143, -0.001402, -0.0181), (0.003885, -0.01557, -0.007791), (0.002577, 0.003098, -0.02134), (0.08786, 0.0475, -0.0368), (0.117, 0.04764, -0.03627), (0.05865, 0.04735, -0.03742), (0.001283, 0.02424, -0.03081), (0.0294, 0.04718, -0.03704), (2.869e-05, 0.04671, -0.03689), (-0.06826, 0.2035, -0.03878), (0.03636, -0.03252, -0.0874), (0.03486, -0.05691, -0.06723), (0.02531, -0.08416, -0.08319), (0.1292, 0.1393, -0.08246)], [], [(0, 1, 2, 3), (2, 4, 5, 3), (5, 6, 7, 3), (0, 3, 7, 8), (0, 8, 9, 10), (7, 11, 12, 8), (12, 13, 9, 8), (14, 6, 15, 16), (15, 17, 18, 16), (18, 19, 20, 16), (20, 21, 14, 16), (15, 22, 23, 17), (23, 24, 25, 17), (25, 26, 18, 17), (27, 28, 29, 30), (29, 31, 32, 30), (32, 33, 34, 30), (34, 35, 27, 30), (36, 37, 38, 39), (38, 40, 41, 39), (41, 42, 43, 39), (43, 44, 36, 39), (45, 46, 47, 48), (47, 49, 50, 48), (50, 51, 52, 48), (52, 53, 45, 48), (54, 55, 56, 57), (56, 58, 59, 57), (59, 60, 61, 57), (61, 62, 54, 57), (63, 64, 65, 66), (65, 67, 68, 66), (68, 69, 70, 66), (70, 71, 63, 66), (72, 20, 19, 73), (19, 74, 75, 73), (75, 76, 77, 73), (77, 78, 72, 73), (79, 80, 81, 82), (81, 83, 84, 82), (84, 10, 85, 82), (85, 86, 79, 82), (87, 88, 89, 90), (89, 91, 92, 90), (92, 93, 94, 90), (94, 95, 87, 90), (96, 97, 98, 99), (98, 100, 101, 99), (101, 102, 103, 99), (103, 104, 96, 99), (105, 106, 107, 108), (107, 109, 110, 108), (110, 111, 112, 108), (112, 113, 105, 108), (0, 10, 84, 1), (9, 114, 85, 10), (115, 116, 78, 117), (78, 77, 118, 117), (118, 119, 120, 117), (120, 121, 115, 117), (109, 71, 122, 110), (122, 123, 111, 110), (124, 125, 126, 127), (126, 128, 129, 127), (129, 130, 131, 127), (131, 132, 124, 127), (133, 134, 135, 136), (135, 137, 138, 136), (138, 139, 140, 136), (140, 141, 133, 136), (142, 86, 85, 114), (9, 13, 143, 114), (143, 144, 142, 114), (75, 74, 145, 146), (145, 147, 148, 146), (148, 149, 150, 146), (150, 76, 75, 146), (137, 151, 152, 138), (152, 153, 139, 138), (154, 155, 156, 157), (156, 158, 159, 157), (159, 160, 161, 157), (161, 162, 154, 157), (163, 164, 165, 166), (165, 79, 86, 166), (86, 142, 167, 166), (167, 168, 163, 166), (169, 170, 171, 172), (171, 173, 174, 172), (174, 175, 176, 172), (176, 177, 169, 172), (134, 144, 143, 135), (143, 13, 137, 135), (139, 97, 178, 140), (178, 179, 141, 140), (180, 167, 142, 144), (134, 181, 180, 144), (101, 100, 115, 121), (120, 182, 183, 121), (183, 102, 101, 121), (184, 181, 134, 133), (141, 185, 184, 133), (33, 186, 187, 34), (187, 188, 35, 34), (189, 190, 184, 185), (141, 179, 191, 185), (191, 192, 189, 185), (120, 119, 193, 182), (193, 194, 195, 182), (195, 196, 183, 182), (155, 197, 198, 156), (198, 199, 158, 156), (200, 201, 168, 202), (168, 167, 180, 202), (180, 181, 203, 202), (203, 204, 200, 202), (196, 205, 102, 183), (125, 206, 207, 126), (207, 208, 128, 126), (97, 96, 209, 178), (209, 210, 179, 178), (181, 184, 190, 203), (190, 211, 204, 203), (158, 199, 212, 213), (212, 214, 215, 213), (215, 216, 217, 213), (217, 159, 158, 213), (218, 219, 37, 36), (44, 220, 218, 36), (119, 221, 222, 193), (222, 223, 194, 193), (224, 191, 179, 210), (209, 225, 226, 210), (226, 227, 224, 210), (228, 229, 230, 231), (230, 232, 233, 231), (233, 212, 199, 231), (199, 198, 228, 231), (234, 211, 190, 189), (192, 235, 234, 189), (170, 236, 237, 171), (237, 238, 173, 171), (239, 240, 211, 234), (235, 241, 239, 234), (242, 216, 215, 243), (215, 214, 244, 243), (244, 245, 246, 243), (246, 247, 242, 243), (248, 249, 250, 251), (250, 252, 253, 251), (253, 254, 255, 251), (255, 256, 248, 251), (197, 257, 228, 198), (258, 259, 260, 261), (260, 262, 263, 261), (263, 264, 265, 261), (265, 266, 258, 261), (267, 268, 269, 270), (269, 219, 218, 270), (218, 220, 271, 270), (271, 272, 267, 270), (273, 274, 240, 239), (241, 275, 273, 239), (276, 277, 278, 279), (278, 280, 204, 279), (204, 211, 240, 279), (240, 274, 276, 279), (104, 225, 209, 96), (43, 281, 282, 44), (282, 283, 220, 44), (192, 284, 285, 235), (285, 286, 241, 235), (40, 287, 288, 41), (288, 289, 42, 41), (290, 103, 102, 205), (196, 291, 292, 205), (292, 293, 290, 205), (128, 28, 27, 129), (27, 35, 130, 129), (294, 246, 245, 295), (245, 296, 297, 295), (297, 298, 299, 295), (299, 300, 294, 295), (250, 301, 300, 252), (300, 299, 302, 252), (302, 303, 253, 252), (304, 305, 306, 307), (306, 308, 309, 307), (309, 310, 311, 307), (311, 280, 304, 307), (312, 313, 314, 315), (314, 316, 317, 315), (317, 318, 319, 315), (319, 320, 312, 315), (321, 322, 323, 324), (323, 325, 326, 324), (326, 327, 328, 324), (328, 329, 321, 324), (303, 302, 330, 331), (330, 332, 333, 331), (333, 334, 335, 331), (335, 336, 303, 331), (322, 337, 338, 323), (338, 286, 325, 323), (339, 340, 341, 342), (341, 343, 344, 342), (344, 345, 232, 342), (232, 230, 339, 342), (208, 346, 28, 128), (347, 348, 349, 229), (349, 339, 230, 229), (228, 257, 347, 229), (297, 350, 351, 298), (351, 332, 330, 298), (330, 302, 299, 298), (308, 352, 353, 309), (353, 354, 310, 309), (340, 355, 356, 341), (356, 357, 343, 341), (358, 359, 360, 361), (360, 362, 363, 361), (363, 364, 365, 361), (365, 366, 358, 361), (367, 368, 369, 370), (369, 371, 372, 370), (372, 373, 374, 370), (374, 375, 367, 370), (376, 377, 378, 379), (378, 380, 381, 379), (381, 382, 383, 379), (383, 384, 376, 379), (350, 385, 386, 351), (386, 387, 332, 351), (388, 389, 390, 391), (390, 392, 393, 391), (393, 394, 395, 391), (395, 396, 388, 391), (397, 398, 399, 400), (399, 401, 402, 400), (402, 403, 262, 400), (262, 260, 397, 400), (404, 405, 406, 407), (406, 408, 409, 407), (409, 410, 411, 407), (411, 412, 404, 407), (385, 413, 414, 386), (414, 415, 387, 386), (416, 292, 291, 417), (291, 418, 419, 417), (419, 420, 421, 417), (421, 422, 416, 417), (423, 424, 425, 426), (425, 427, 428, 426), (428, 429, 430, 426), (430, 431, 423, 426), (432, 433, 434, 435), (434, 436, 337, 435), (337, 322, 427, 435), (427, 425, 432, 435), (50, 437, 438, 51), (438, 439, 392, 51), (392, 390, 52, 51), (408, 440, 277, 409), (277, 276, 410, 409), (441, 394, 442, 443), (442, 444, 424, 443), (424, 423, 445, 443), (445, 446, 441, 443), (447, 448, 404, 412), (411, 449, 450, 412), (450, 451, 447, 412), (452, 453, 267, 272), (271, 454, 455, 272), (455, 456, 452, 272), (344, 343, 457, 458), (457, 459, 460, 458), (460, 461, 462, 458), (462, 345, 344, 458), (463, 464, 465, 405), (465, 466, 406, 405), (404, 448, 463, 405), (467, 256, 255, 468), (255, 254, 469, 468), (469, 470, 471, 468), (471, 472, 467, 468), (32, 473, 474, 33), (474, 475, 186, 33), (67, 476, 477, 478), (477, 479, 480, 478), (480, 481, 482, 478), (482, 68, 67, 478), (483, 484, 355, 340), (339, 349, 483, 340), (469, 485, 486, 470), (486, 487, 488, 470), (488, 489, 471, 470), (419, 490, 491, 420), (491, 236, 492, 420), (492, 493, 421, 420), (493, 494, 422, 421), (469, 254, 336, 485), (336, 335, 495, 485), (495, 496, 486, 485), (497, 498, 499, 484), (499, 500, 355, 484), (483, 501, 497, 484), (465, 502, 503, 466), (503, 504, 505, 466), (505, 408, 406, 466), (335, 334, 506, 495), (506, 507, 496, 495), (508, 509, 510, 511), (510, 512, 513, 511), (513, 514, 515, 511), (515, 516, 508, 511), (498, 517, 518, 499), (518, 519, 500, 499), (355, 500, 520, 356), (520, 521, 357, 356), (522, 523, 524, 525), (524, 526, 527, 525), (527, 528, 529, 525), (529, 530, 522, 525), (357, 531, 457, 343), (289, 532, 533, 42), (533, 281, 43, 42), (534, 535, 536, 537), (536, 441, 446, 537), (446, 538, 539, 537), (539, 540, 534, 537), (541, 58, 56, 542), (56, 55, 543, 542), (543, 544, 545, 542), (545, 546, 541, 542), (35, 188, 547, 130), (547, 548, 131, 130), (549, 550, 551, 552), (551, 553, 554, 552), (554, 555, 556, 552), (556, 557, 549, 552), (558, 559, 560, 561), (560, 416, 422, 561), (422, 494, 562, 561), (562, 563, 558, 561), (464, 564, 502, 465), (565, 566, 567, 568), (567, 366, 569, 568), (569, 570, 571, 568), (571, 572, 565, 568), (573, 574, 575, 576), (575, 577, 578, 576), (578, 579, 580, 576), (580, 581, 573, 576), (429, 428, 321, 329), (328, 479, 477, 329), (477, 476, 429, 329), (333, 582, 583, 334), (583, 584, 506, 334), (531, 585, 586, 587), (586, 588, 589, 587), (589, 590, 459, 587), (459, 457, 531, 587), (357, 521, 585, 531), (429, 476, 591, 430), (591, 592, 431, 430), (491, 490, 593, 594), (593, 595, 596, 594), (596, 238, 237, 594), (237, 236, 491, 594), (597, 598, 599, 600), (599, 601, 602, 600), (602, 603, 604, 600), (604, 605, 597, 600), (606, 607, 608, 609), (608, 610, 611, 609), (611, 504, 503, 609), (503, 502, 606, 609), (612, 613, 581, 550), (581, 580, 551, 550), (549, 614, 612, 550), (328, 327, 566, 479), (566, 565, 480, 479), (486, 496, 615, 487), (615, 616, 617, 487), (617, 618, 488, 487), (507, 506, 584, 619), (584, 620, 621, 619), (621, 622, 623, 619), (623, 624, 507, 619), (481, 480, 565, 572), (571, 625, 626, 572), (626, 627, 481, 572), (610, 628, 629, 611), (629, 630, 504, 611), (528, 306, 305, 529), (305, 631, 530, 529), (67, 65, 591, 476), (473, 632, 633, 474), (633, 634, 475, 474), (578, 635, 636, 579), (636, 637, 553, 579), (553, 551, 580, 579), (638, 639, 640, 641), (640, 320, 319, 641), (319, 642, 643, 641), (643, 644, 638, 641), (595, 645, 472, 646), (472, 471, 489, 646), (489, 647, 648, 646), (648, 596, 595, 646), (236, 170, 649, 492), (649, 650, 493, 492), (569, 366, 365, 651), (365, 364, 652, 651), (652, 653, 654, 651), (654, 570, 569, 651), (655, 384, 313, 312), (320, 656, 655, 312), (650, 657, 494, 493), (635, 658, 659, 636), (659, 564, 637, 636), (660, 661, 662, 663), (662, 664, 665, 663), (665, 666, 667, 663), (667, 668, 660, 663), (657, 669, 562, 494), (670, 671, 598, 597), (605, 672, 670, 597), (652, 673, 674, 653), (674, 675, 676, 653), (676, 677, 654, 653), (665, 266, 678, 666), (678, 588, 586, 666), (586, 585, 667, 666), (679, 680, 64, 63), (71, 109, 679, 63), (607, 681, 682, 608), (682, 683, 610, 608), (684, 685, 686, 687), (686, 688, 689, 687), (689, 690, 691, 687), (691, 692, 684, 687), (521, 668, 667, 585), (481, 627, 693, 482), (693, 69, 68, 482), (107, 694, 679, 109), (695, 696, 697, 698), (697, 699, 700, 698), (700, 526, 524, 698), (524, 523, 695, 698), (674, 563, 701, 675), (701, 702, 703, 675), (703, 704, 676, 675), (673, 705, 559, 558), (563, 674, 673, 558), (627, 706, 707, 693), (707, 708, 69, 693), (626, 88, 706, 627), (709, 710, 711, 712), (711, 290, 293, 712), (293, 560, 559, 712), (559, 705, 709, 712), (699, 713, 714, 715), (714, 716, 717, 715), (717, 718, 719, 715), (719, 700, 699, 715), (720, 669, 657, 721), (657, 650, 722, 721), (722, 723, 724, 721), (724, 725, 720, 721), (682, 726, 727, 683), (727, 728, 729, 683), (729, 628, 610, 683), (726, 730, 731, 727), (731, 732, 728, 727), (733, 734, 735, 736), (735, 737, 694, 736), (694, 107, 106, 736), (106, 738, 733, 736), (88, 87, 739, 706), (739, 740, 707, 706), (741, 533, 532, 742), (532, 743, 744, 742), (744, 745, 746, 742), (746, 747, 741, 742), (748, 749, 750, 685), (750, 751, 686, 685), (684, 752, 748, 685), (753, 754, 755, 756), (755, 757, 758, 756), (758, 759, 760, 756), (760, 761, 753, 756), (758, 730, 726, 759), (726, 682, 681, 759), (681, 762, 760, 759), (690, 689, 763, 764), (763, 765, 766, 764), (766, 767, 768, 764), (768, 769, 690, 764), (770, 771, 772, 773), (772, 498, 497, 773), (497, 501, 774, 773), (774, 775, 770, 773), (517, 776, 777, 518), (777, 778, 519, 518), (601, 702, 720, 725), (724, 779, 780, 725), (780, 602, 601, 725), (87, 95, 781, 739), (781, 782, 740, 739), (173, 783, 784, 174), (784, 785, 175, 174), (649, 786, 722, 650), (765, 787, 788, 789), (788, 105, 113, 789), (113, 790, 791, 789), (791, 766, 765, 789), (89, 625, 792, 91), (792, 677, 793, 91), (793, 671, 92, 91), (626, 625, 89, 88), (794, 795, 796, 797), (796, 798, 799, 797), (799, 800, 801, 797), (801, 802, 794, 797), (731, 803, 804, 732), (804, 805, 806, 732), (806, 696, 728, 732), (664, 807, 259, 258), (266, 665, 664, 258), (669, 701, 563, 562), (288, 287, 808, 809), (808, 810, 811, 809), (811, 812, 813, 809), (813, 289, 288, 809), (671, 793, 704, 598), (704, 703, 599, 598), (690, 769, 814, 691), (814, 815, 692, 691), (692, 816, 752, 684), (786, 649, 170, 169), (177, 817, 786, 169), (818, 819, 125, 124), (132, 820, 818, 124), (548, 821, 132, 131), (723, 822, 779, 724), (823, 824, 825, 826), (825, 827, 828, 826), (828, 829, 757, 826), (757, 755, 823, 826), (769, 830, 831, 814), (831, 832, 815, 814), (833, 834, 835, 836), (835, 837, 398, 836), (398, 397, 838, 836), (838, 839, 833, 836), (95, 512, 510, 781), (510, 509, 782, 781), (713, 840, 841, 714), (841, 842, 716, 714), (830, 843, 844, 831), (844, 845, 832, 831), (846, 847, 848, 849), (848, 833, 839, 849), (839, 807, 850, 849), (850, 851, 846, 849), (852, 853, 854, 855), (854, 856, 857, 855), (857, 858, 859, 855), (859, 860, 852, 855), (861, 862, 863, 864), (863, 752, 816, 864), (816, 865, 856, 864), (856, 854, 861, 864), (599, 703, 702, 601), (94, 866, 512, 95), (838, 259, 807, 839), (867, 868, 869, 870), (869, 846, 851, 870), (851, 661, 871, 870), (871, 872, 867, 870), (873, 874, 782, 509), (508, 875, 873, 509), (876, 877, 878, 879), (878, 880, 881, 879), (881, 827, 825, 879), (825, 824, 876, 879), (834, 882, 883, 835), (883, 884, 837, 835), (885, 886, 887, 888), (887, 889, 890, 888), (890, 891, 892, 888), (892, 893, 885, 888), (880, 894, 895, 881), (895, 896, 827, 881), (516, 897, 875, 508), (898, 899, 877, 876), (824, 900, 898, 876), (899, 901, 902, 877), (902, 903, 878, 877), (904, 905, 906, 907), (906, 908, 909, 907), (909, 910, 911, 907), (911, 912, 904, 907), (723, 817, 913, 822), (913, 914, 915, 822), (915, 916, 779, 822), (850, 662, 661, 851), (857, 856, 865, 917), (865, 815, 832, 917), (832, 845, 918, 917), (918, 858, 857, 917), (528, 527, 770, 775), (774, 352, 308, 775), (308, 306, 528, 775), (919, 920, 249, 248), (256, 921, 919, 248), (804, 922, 923, 805), (923, 924, 925, 805), (925, 926, 806, 805), (880, 927, 928, 894), (928, 929, 930, 894), (930, 931, 895, 894), (932, 933, 934, 935), (934, 912, 882, 935), (882, 834, 936, 935), (936, 937, 932, 935), (938, 844, 843, 939), (843, 905, 904, 939), (904, 912, 934, 939), (934, 933, 938, 939), (922, 940, 941, 923), (941, 942, 924, 923), (943, 944, 945, 946), (945, 749, 748, 946), (748, 752, 863, 946), (863, 862, 943, 946), (80, 162, 947, 81), (947, 948, 83, 81), (475, 949, 810, 186), (810, 808, 187, 186), (942, 950, 951, 952), (951, 953, 954, 952), (954, 955, 956, 952), (956, 924, 942, 952), (512, 866, 957, 513), (957, 958, 514, 513), (895, 931, 940, 896), (940, 922, 959, 896), (959, 828, 827, 896), (938, 960, 845, 844), (961, 962, 963, 964), (963, 965, 966, 964), (966, 967, 968, 964), (968, 969, 961, 964), (933, 970, 960, 938), (971, 972, 973, 974), (973, 962, 961, 974), (961, 969, 975, 974), (975, 976, 971, 974), (977, 978, 979, 980), (979, 981, 982, 980), (982, 953, 951, 980), (951, 950, 977, 980), (514, 983, 984, 515), (984, 985, 516, 515), (986, 987, 794, 802), (801, 988, 989, 802), (989, 990, 986, 802), (817, 177, 991, 913), (991, 992, 914, 913), (993, 282, 281, 994), (281, 533, 741, 994), (741, 747, 995, 994), (995, 996, 993, 994), (704, 793, 677, 676), (997, 858, 918, 998), (918, 845, 960, 998), (960, 970, 999, 998), (999, 1000, 997, 998), (999, 1001, 1002, 1000), (1002, 1003, 1004, 1000), (1004, 1005, 997, 1000), (313, 1006, 1007, 314), (1007, 1008, 316, 314), (1009, 1010, 1011, 754), (1011, 823, 755, 754), (753, 1012, 1009, 754), (1013, 1014, 1015, 1016), (1015, 1017, 1018, 1016), (1018, 981, 979, 1016), (979, 978, 1013, 1016), (1019, 1020, 1021, 1022), (1021, 1023, 1024, 1022), (1024, 1025, 1026, 1022), (1026, 1027, 1019, 1022), (1028, 1029, 1030, 1031), (1030, 1032, 1033, 1031), (1033, 1034, 1035, 1031), (1035, 1036, 1028, 1031), (1037, 1038, 1039, 1040), (1039, 1004, 1003, 1040), (1003, 1041, 1042, 1040), (1042, 1043, 1037, 1040), (1044, 1045, 452, 456), (455, 1046, 1047, 456), (1047, 1048, 1044, 456), (455, 454, 1049, 1046), (1049, 1050, 1051, 1046), (1051, 1052, 1047, 1046), (1018, 1053, 1054, 981), (1054, 972, 982, 981), (603, 602, 780, 1055), (780, 779, 916, 1055), (916, 1056, 1057, 1055), (1057, 1058, 603, 1055), (1041, 1059, 1060, 1042), (1060, 1061, 1043, 1042), (5, 4, 1062, 22), (1062, 1063, 23, 22), (15, 6, 5, 22), (1064, 1065, 1014, 1013), (978, 1066, 1064, 1013), (991, 1067, 1068, 992), (1068, 1069, 1070, 992), (1070, 1071, 914, 992), (1072, 915, 914, 1071), (1070, 1073, 1074, 1071), (1074, 1075, 1072, 1071), (1030, 1076, 1077, 1032), (1077, 1078, 1079, 1032), (1079, 1080, 1033, 1032), (1079, 1078, 1065, 1064), (1066, 1080, 1079, 1064), (1081, 1082, 1083, 1084), (1083, 1085, 1086, 1084), (1086, 1021, 1020, 1084), (1020, 1087, 1081, 1084), (1088, 1089, 1028, 1036), (1035, 1090, 1091, 1036), (1091, 1092, 1088, 1036), (263, 1093, 1094, 264), (1094, 575, 574, 264), (574, 1095, 265, 264), (1002, 1096, 1041, 1003), (1097, 1087, 1020, 1019), (1027, 1098, 1097, 1019), (1099, 1100, 1101, 1076), (1101, 1102, 1077, 1076), (1030, 1029, 1099, 1076), (1103, 1104, 1105, 1001), (1105, 1096, 1002, 1001), (999, 970, 1103, 1001), (1106, 1052, 1051, 1107), (1051, 1050, 1108, 1107), (1108, 1109, 1110, 1107), (1110, 1111, 1106, 1107), (1112, 1056, 1072, 1075), (1074, 1085, 1083, 1075), (1083, 1082, 1112, 1075), (1113, 1073, 1114, 1115), (1114, 1116, 1038, 1115), (1038, 1037, 1117, 1115), (1117, 1118, 1113, 1115), (798, 644, 1119, 799), (1119, 1120, 800, 799), (1034, 1033, 1080, 1121), (1080, 1066, 1122, 1121), (1122, 930, 929, 1121), (929, 983, 1034, 1121), (1105, 1123, 1124, 1096), (1124, 1059, 1041, 1096), (1021, 1086, 1118, 1023), (1118, 1117, 1125, 1023), (1125, 1126, 1024, 1023), (1085, 1074, 1073, 1113), (1118, 1086, 1085, 1113), (1127, 1128, 996, 1123), (996, 995, 1124, 1123), (1105, 1104, 1127, 1123), (1129, 1130, 1131, 1100), (1131, 1132, 1101, 1100), (1099, 1133, 1129, 1100), (995, 747, 1059, 1124), (1060, 746, 745, 1061), (745, 1134, 1126, 1061), (1126, 1125, 1043, 1061), (1135, 1136, 1137, 819), (1137, 206, 125, 819), (818, 1138, 1135, 819), (1139, 283, 282, 993), (996, 1128, 1139, 993), (1140, 1141, 1048, 1142), (1048, 1047, 1052, 1142), (1052, 1106, 1143, 1142), (1143, 1144, 1140, 1142), (1132, 1145, 1102, 1101), (1146, 1147, 1148, 1149), (1148, 541, 546, 1149), (546, 1130, 1150, 1149), (1150, 1151, 1146, 1149), (821, 1152, 820, 132), (543, 1153, 1154, 544), (1154, 1145, 1132, 544), (1132, 1131, 545, 544), (1154, 986, 990, 1145), (990, 1155, 1102, 1145), (1153, 1156, 1157, 987), (1157, 795, 794, 987), (986, 1154, 1153, 987), (669, 720, 702, 701), (1158, 1159, 1160, 1161), (1160, 1162, 1163, 1161), (1163, 1164, 1147, 1161), (1147, 1146, 1158, 1161), (642, 319, 318, 453), (318, 268, 267, 453), (452, 1045, 642, 453), (1162, 1165, 1087, 1097), (1098, 1163, 1162, 1097), (546, 545, 1131, 1130), (1129, 1151, 1150, 1130), (1165, 1166, 1081, 1087), (795, 1167, 1168, 796), (1168, 1169, 798, 796), (1170, 640, 639, 377), (639, 1171, 378, 377), (376, 656, 1170, 377), (1119, 644, 643, 1172), (643, 642, 1045, 1172), (1045, 1044, 1173, 1172), (1173, 1120, 1119, 1172), (1171, 1174, 380, 378), (638, 1169, 1171, 639), (1175, 1176, 1177, 1178), (1177, 820, 1152, 1178), (1152, 219, 269, 1178), (269, 268, 1175, 1178), (1170, 656, 320, 640), (440, 1179, 278, 277), (384, 383, 1006, 313), (1027, 1180, 1181, 1098), (1181, 1164, 1163, 1098), (632, 1182, 1183, 633), (1183, 1184, 634, 633), (1027, 1026, 812, 1180), (812, 1185, 1186, 1180), (1186, 1187, 1181, 1180), (1147, 1164, 1188, 1148), (1188, 58, 541, 1148), (289, 813, 743, 532), (317, 1175, 268, 318), (381, 380, 1174, 1189), (1174, 1190, 1191, 1189), (1191, 1192, 1193, 1189), (1193, 382, 381, 1189), (1194, 175, 785, 853), (785, 861, 854, 853), (852, 1195, 1194, 853), (1067, 176, 175, 1194), (1195, 1068, 1067, 1194), (1196, 1197, 1198, 1199), (1198, 1182, 1200, 1199), (1200, 1201, 1202, 1199), (1202, 1203, 1196, 1199), (1008, 1204, 1205, 1206), (1205, 1135, 1138, 1206), (1138, 1177, 1176, 1206), (1176, 316, 1008, 1206), (1174, 1171, 1169, 1190), (1169, 1168, 1207, 1190), (1207, 1208, 1191, 1190), (1209, 1210, 1211, 1212), (1211, 1187, 1213, 1212), (1213, 1214, 1215, 1212), (1215, 346, 1209, 1212), (1192, 1007, 1006, 1193), (1006, 383, 382, 1193), (1164, 1181, 1187, 1211), (1210, 1188, 1164, 1211), (1152, 821, 37, 219), (316, 1176, 1175, 317), (1207, 1216, 1217, 1208), (1217, 1205, 1204, 1208), (1204, 1192, 1191, 1208), (287, 188, 187, 808), (1218, 1219, 1220, 1221), (1220, 54, 62, 1221), (62, 206, 1137, 1221), (1137, 1136, 1218, 1221), (1216, 1167, 1219, 1218), (1136, 1217, 1216, 1218), (1192, 1204, 1008, 1007), (949, 475, 634, 1197), (634, 1184, 1198, 1197), (1196, 1222, 949, 1197), (60, 208, 207, 61), (207, 206, 62, 61), (949, 1222, 811, 810), (1135, 1205, 1217, 1136), (1223, 921, 256, 467), (472, 645, 1223, 467), (38, 548, 547, 40), (547, 188, 287, 40), (1050, 1049, 1139, 1128), (1127, 1108, 1050, 1128), (37, 821, 548, 38), (746, 1060, 1059, 747), (658, 762, 681, 607), (606, 659, 658, 607), (208, 60, 1209, 346), (1215, 29, 28, 346), (1177, 1138, 818, 820), (29, 1215, 1214, 31), (1214, 1201, 1200, 31), (1200, 473, 32, 31), (1184, 1183, 1182, 1198), (1155, 1078, 1077, 1102), (103, 290, 711, 104), (711, 710, 225, 104), (26, 74, 19, 18), (83, 2, 1, 84), (7, 6, 14, 11), (14, 21, 1224, 11), (1224, 151, 12, 11), (12, 151, 137, 13), (947, 1225, 1226, 948), (1226, 1062, 4, 948), (4, 2, 83, 948), (20, 72, 1227, 21), (1227, 1228, 1224, 21), (1229, 988, 1230, 1231), (1230, 1232, 1233, 1231), (1233, 1017, 1015, 1231), (1015, 1014, 1229, 1231), (1063, 1234, 24, 23), (78, 116, 1227, 72), (26, 25, 1235, 1236), (1235, 1237, 1238, 1236), (1238, 147, 145, 1236), (145, 74, 26, 1236), (1230, 800, 1120, 1232), (1120, 1173, 1141, 1232), (1141, 1140, 1233, 1232), (80, 1239, 154, 162), (161, 1225, 947, 162), (1230, 988, 801, 800), (1224, 1228, 152, 151), (1240, 160, 1241, 1242), (1241, 1237, 1235, 1242), (1235, 25, 24, 1242), (24, 1234, 1240, 1242), (116, 1243, 1228, 1227), (150, 920, 1244, 76), (1244, 118, 77, 76), (1245, 1159, 1246, 1247), (1246, 1248, 1089, 1247), (1089, 1088, 1249, 1247), (1249, 1250, 1245, 1247), (1243, 153, 152, 1228), (119, 118, 1244, 221), (1244, 920, 919, 221), (919, 921, 222, 221), (164, 1251, 1239, 165), (1239, 80, 79, 165), (100, 1243, 116, 115), (159, 217, 1241, 160), (1240, 1225, 161, 160), (147, 247, 1252, 148), (1252, 301, 149, 148), (149, 249, 920, 150), (153, 98, 97, 139), (216, 1237, 1241, 217), (310, 354, 1253, 201), (1253, 163, 168, 201), (200, 311, 310, 201), (301, 250, 249, 149), (247, 246, 294, 1252), (294, 300, 301, 1252), (204, 280, 311, 200), (1037, 1043, 1125, 1117), (1144, 1017, 1233, 1140), (164, 163, 1253, 1251), (1253, 197, 155, 1251), (155, 154, 1239, 1251), (990, 989, 1254, 1155), (1254, 1065, 1078, 1155), (1253, 354, 257, 197), (232, 345, 1255, 233), (1255, 214, 212, 233), (245, 244, 1256, 296), (1256, 367, 375, 296), (375, 350, 297, 296), (195, 418, 291, 196), (224, 284, 192, 191), (244, 214, 1255, 1256), (1255, 368, 367, 1256), (1109, 1108, 1127, 1104), (1103, 1257, 1109, 1104), (1179, 631, 305, 304), (280, 278, 1179, 304), (194, 1258, 418, 195), (1259, 410, 276, 274), (273, 1260, 1259, 274), (632, 473, 1200, 1182), (436, 1260, 273, 275), (241, 286, 338, 275), (338, 337, 436, 275), (989, 988, 1229, 1254), (1229, 1014, 1065, 1254), (354, 353, 347, 257), (1261, 449, 1259, 1260), (436, 434, 1261, 1260), (348, 501, 483, 349), (1017, 1144, 1053, 1018), (375, 374, 385, 350), (227, 1262, 284, 224), (223, 222, 921, 1223), (645, 1263, 223, 1223), (416, 560, 293, 292), (449, 411, 410, 1259), (353, 352, 348, 347), (408, 505, 1264, 440), (1264, 631, 1179, 440), (415, 1265, 582, 387), (582, 333, 332, 387), (336, 254, 253, 303), (1258, 194, 223, 1263), (645, 595, 593, 1263), (593, 490, 1258, 1263), (1196, 1203, 1185, 1222), (1185, 812, 811, 1222), (225, 710, 362, 226), (362, 360, 227, 226), (1053, 1144, 1143, 1266), (1143, 1106, 1111, 1266), (1111, 1267, 1268, 1266), (1268, 1054, 1053, 1266), (1258, 490, 419, 418), (1269, 1270, 1262, 359), (1262, 227, 360, 359), (358, 1271, 1269, 359), (373, 413, 385, 374), (286, 285, 1270, 325), (1270, 1269, 326, 325), (630, 629, 522, 530), (631, 1264, 630, 530), (505, 504, 630, 1264), (1250, 1272, 1273, 1274), (1273, 1275, 1166, 1274), (1166, 1165, 1276, 1274), (1276, 1245, 1250, 1274), (774, 501, 348, 352), (389, 53, 52, 390), (428, 427, 322, 321), (1277, 1278, 463, 448), (447, 437, 1277, 448), (1279, 1280, 46, 45), (53, 1281, 1279, 45), (438, 437, 447, 451), (450, 1282, 1283, 451), (1283, 439, 438, 451), (371, 1280, 1279, 372), (1279, 1281, 373, 372), (1284, 1285, 389, 388), (396, 1286, 1284, 388), (1226, 1234, 1063, 1062), (554, 1287, 1278, 555), (1278, 1277, 49, 555), (49, 47, 556, 555), (50, 49, 1277, 437), (444, 1288, 433, 432), (425, 424, 444, 432), (507, 624, 615, 496), (1088, 1092, 1289, 1249), (1289, 1272, 1250, 1249), (363, 709, 705, 364), (705, 673, 652, 364), (710, 709, 363, 362), (553, 637, 1287, 554), (590, 589, 613, 612), (614, 1290, 590, 612), (616, 750, 749, 617), (749, 945, 618, 617), (1058, 1291, 604, 603), (583, 1292, 620, 584), (1213, 1293, 1201, 1214), (1294, 538, 1295, 1296), (1295, 431, 592, 1296), (592, 64, 680, 1296), (680, 737, 1294, 1296), (557, 1297, 614, 549), (622, 621, 1298, 1299), (1298, 1300, 734, 1299), (734, 733, 1301, 1299), (1301, 1302, 622, 1299), (564, 464, 1287, 637), (262, 403, 1093, 263), (1151, 1303, 1158, 1146), (729, 728, 696, 695), (523, 628, 729, 695), (1292, 1265, 1304, 1305), (1304, 535, 534, 1305), (534, 540, 1306, 1305), (1306, 620, 1292, 1305), (1159, 1245, 1276, 1160), (1276, 1165, 1162, 1160), (696, 806, 926, 697), (926, 713, 699, 697), (393, 1307, 442, 394), (441, 536, 395, 394), (460, 459, 590, 1290), (614, 1297, 1308, 1290), (1308, 461, 460, 1290), (1308, 371, 369, 461), (369, 368, 462, 461), (431, 1295, 445, 423), (628, 523, 522, 629), (624, 1309, 616, 615), (659, 606, 502, 564), (734, 1300, 1310, 735), (1310, 1294, 737, 735), (285, 284, 1262, 1270), (489, 488, 618, 647), (618, 945, 944, 647), (944, 1311, 648, 647), (751, 1309, 1312, 1313), (1312, 1302, 1314, 1313), (1314, 1315, 688, 1313), (688, 686, 751, 1313), (535, 396, 395, 536), (623, 1312, 1309, 624), (751, 750, 616, 1309), (1265, 1292, 583, 582), (620, 1306, 1298, 621), (588, 1316, 613, 589), (1069, 1114, 1073, 1070), (680, 679, 694, 737), (463, 1278, 1287, 464), (1302, 1301, 1317, 1314), (1317, 787, 1315, 1314), (733, 738, 1317, 1301), (105, 788, 738, 106), (1316, 1095, 574, 573), (581, 613, 1316, 573), (1273, 1318, 1319, 1275), (1319, 1112, 1082, 1275), (1082, 1081, 1166, 1275), (1109, 1257, 1320, 1110), (1320, 1267, 1111, 1110), (539, 1310, 1300, 540), (1300, 1298, 1306, 540), (577, 1321, 635, 578), (538, 1294, 1310, 539), (648, 1311, 238, 596), (623, 622, 1302, 1312), (944, 943, 783, 1311), (783, 173, 238, 1311), (1321, 761, 760, 762), (658, 635, 1321, 762), (792, 570, 654, 677), (778, 1322, 1323, 519), (1323, 520, 500, 519), (70, 1324, 122, 71), (862, 784, 783, 943), (778, 872, 871, 1322), (871, 661, 660, 1322), (660, 668, 1323, 1322), (1325, 1326, 867, 872), (778, 777, 1325, 872), (1317, 738, 788, 787), (765, 763, 1315, 787), (1289, 1327, 1328, 1272), (1328, 1318, 1273, 1272), (69, 708, 1324, 70), (860, 1329, 1195, 852), (1116, 1330, 1039, 1038), (925, 840, 713, 926), (1093, 1012, 1331, 1094), (1331, 577, 575, 1094), (688, 1315, 763, 689), (521, 520, 1323, 668), (1159, 1158, 1303, 1246), (1303, 1133, 1248, 1246), (1069, 1329, 1116, 1114), (692, 815, 865, 816), (758, 757, 829, 730), (829, 803, 731, 730), (716, 1332, 776, 717), (776, 517, 718, 717), (707, 740, 1333, 708), (1333, 1334, 1324, 708), (906, 1335, 1336, 908), (1336, 1337, 1338, 908), (1338, 1339, 909, 908), (1095, 678, 266, 265), (260, 259, 838, 397), (718, 772, 771, 719), (771, 526, 700, 719), (662, 850, 807, 664), (1331, 761, 1321, 577), (1334, 123, 122, 1324), (866, 1340, 1341, 957), (1341, 1342, 958, 957), (402, 1010, 1009, 403), (1009, 1012, 1093, 403), (398, 837, 1343, 399), (1343, 1344, 401, 399), (1342, 1091, 1090, 958), (1090, 983, 514, 958), (1344, 1345, 1346, 401), (1346, 1010, 402, 401), (955, 954, 976, 1347), (976, 975, 1348, 1347), (1348, 1349, 842, 1347), (842, 841, 955, 1347), (804, 803, 959, 922), (671, 670, 93, 92), (111, 1350, 1351, 112), (1351, 790, 113, 112), (123, 1352, 1350, 111), (1353, 1354, 1355, 1356), (1355, 1357, 1358, 1356), (1358, 1345, 1344, 1356), (1344, 1343, 1353, 1356), (767, 766, 791, 1359), (791, 790, 1360, 1359), (1360, 1337, 1336, 1359), (1336, 1335, 767, 1359), (782, 874, 1333, 740), (1329, 860, 1330, 1116), (1268, 973, 972, 1054), (887, 1352, 1361, 889), (1361, 874, 873, 889), (873, 875, 890, 889), (1010, 1346, 900, 1011), (900, 824, 823, 1011), (1362, 768, 767, 1335), (906, 905, 1362, 1335), (967, 966, 937, 847), (937, 936, 848, 847), (846, 869, 967, 847), (1360, 790, 1351, 1363), (1351, 1350, 886, 1363), (886, 885, 1364, 1363), (1364, 1337, 1360, 1363), (1365, 891, 897, 1366), (897, 516, 985, 1366), (985, 927, 903, 1366), (903, 902, 1365, 1366), (1367, 892, 891, 1365), (902, 901, 1367, 1365), (1338, 1337, 1364, 1368), (1364, 885, 893, 1368), (893, 1369, 1370, 1368), (1370, 1339, 1338, 1368), (1369, 893, 892, 1367), (901, 1357, 1369, 1367), (843, 830, 1362, 905), (670, 672, 1340, 93), (1340, 866, 94, 93), (903, 927, 880, 878), (803, 829, 828, 959), (1339, 1354, 910, 909), (975, 969, 1371, 1348), (1371, 1326, 1349, 1348), (875, 897, 891, 890), (1370, 1355, 1354, 1339), (997, 1005, 859, 858), (1345, 1358, 899, 898), (900, 1346, 1345, 898), (1358, 1357, 901, 899), (1370, 1369, 1357, 1355), (868, 968, 967, 869), (991, 177, 176, 1067), (1371, 969, 968, 868), (867, 1326, 1371, 868), (966, 965, 932, 937), (723, 722, 786, 817), (848, 936, 834, 833), (1257, 965, 963, 1320), (963, 962, 1267, 1320), (1372, 1373, 1374, 1327), (1374, 1291, 1328, 1327), (1289, 1092, 1372, 1327), (930, 1122, 1375, 931), (1375, 941, 940, 931), (941, 1375, 950, 942), (859, 1005, 1330, 860), (1325, 1332, 1349, 1326), (983, 929, 928, 984), (928, 927, 985, 984), (1341, 1340, 672, 1373), (672, 605, 1374, 1373), (1372, 1342, 1341, 1373), (1122, 977, 950, 1375), (1092, 1091, 1342, 1372), (953, 982, 972, 971), (976, 954, 953, 971), (965, 970, 933, 932), (1268, 1267, 962, 973), (1039, 1330, 1005, 1004), (1012, 753, 761, 1331), (842, 1349, 1332, 716), (1202, 1201, 1293, 1203), (1293, 1186, 1185, 1203), (916, 915, 1072, 1056), (1112, 1319, 1057, 1056), (1035, 1034, 983, 1090), (977, 1122, 1066, 978), (1195, 1329, 1069, 1068), (970, 965, 1257, 1103), (1248, 1029, 1028, 1089), (1213, 1187, 1186, 1293), (1156, 1220, 1219, 1157), (1219, 1167, 795, 1157), (1141, 1173, 1044, 1048), (1151, 1129, 1133, 1303), (1248, 1133, 1099, 1029), (1049, 454, 283, 1139), (743, 1026, 1025, 744), (1025, 1134, 745, 744), (454, 271, 220, 283), (1134, 1025, 1024, 1126), (798, 1169, 638, 644), (812, 1026, 743, 813), (1234, 1226, 1225, 1240), (1153, 543, 55, 1156), (55, 54, 1220, 1156), (60, 59, 1210, 1209), (376, 384, 655, 656), (1188, 1210, 59, 58), (1167, 1216, 1207, 1168), (718, 517, 498, 772), (100, 98, 153, 1243), (216, 242, 1238, 1237), (392, 439, 1307, 393), (433, 1282, 1261, 434), (570, 792, 625, 571), (1255, 345, 462, 368), (1282, 450, 449, 1261), (439, 1283, 1288, 1307), (1288, 444, 442, 1307), (956, 840, 925, 924), (956, 955, 841, 840), (371, 1308, 1297, 1280), (1297, 557, 46, 1280), (1288, 1283, 1282, 433), (389, 1285, 1281, 53), (373, 1281, 1285, 413), (1285, 1284, 414, 413), (47, 46, 557, 556), (414, 1284, 1286, 415), (1286, 1304, 1265, 415), (1295, 538, 446, 445), (327, 1271, 567, 566), (327, 326, 1269, 1271), (358, 366, 567, 1271), (1286, 396, 535, 1304), (588, 678, 1095, 1316), (1332, 1325, 777, 776), (768, 1362, 830, 769), (911, 883, 882, 912), (861, 785, 784, 862), (1361, 1334, 1333, 874), (1352, 887, 886, 1350), (1353, 884, 910, 1354), (1343, 837, 884, 1353), (883, 911, 910, 884), (1057, 1319, 1318, 1058), (1318, 1328, 1291, 1058), (242, 247, 147, 1238), (1361, 1352, 123, 1334), (604, 1291, 1374, 605), (526, 771, 770, 527), (64, 592, 591, 65)])
me_stiff_quad.use_remesh_preserve_volume = False
me_stiff_quad.use_remesh_preserve_attributes = False
me_stiff_quad.use_mirror_vertex_groups = False
me_stiff_quad.update()

# ---- objects
ob_stiff_quad = bpy.data.objects.new('stiff_quad', me_stiff_quad)

# ---- transforms, parenting, visibility, modifiers, constraints
ob_stiff_quad.location = (0.0, 0.0, 0.0)
ob_stiff_quad.rotation_euler = (1.571, -0.0, 0.0)
ob_stiff_quad.scale = (5.529, 5.529, 5.529)
ob_stiff_quad.lineart.crease_threshold = 0.0
_m = ob_stiff_quad.modifiers.new('Subsurf', 'SUBSURF')
_m.uv_smooth = 'PRESERVE_CORNERS'
_m.quality = 2
_m.show_only_control_edges = False

# ---- collection membership
col_collection_1.objects.link(ob_stiff_quad)

# ---- scene / render settings (as saved in the file)
scene.frame_start = 1; scene.frame_end = 250; scene.frame_set(1)
scene.render.engine = 'BLENDER_EEVEE_NEXT'
scene.render.resolution_percentage = 50
scene.render.dither_intensity = 0.0
scene.cycles.use_denoising = False
scene.cycles.samples = 10
scene.cycles.sampling_pattern = 'TABULATED_SOBOL'
scene.cycles.light_sampling_threshold = 0.0
scene.cycles.use_adaptive_sampling = False
scene.cycles.use_light_tree = False
scene.cycles.blur_glossy = 0.0
scene.cycles.volume_bounces = 1
scene.cycles.pixel_filter_type = 'GAUSSIAN'
scene.cycles.sample_clamp_indirect = 0.0
scene.view_settings.view_transform = 'Standard'
bpy.context.view_layer.update()

# ---- added for rendering (the .blend has no active camera and no usable light): camera, sun
cam_auto = bpy.data.cameras.new('AutoCamera')
cam_auto.lens = 50.0
cam_auto.sensor_width = 36.0
cam_auto.clip_end = 1000.0
ob_auto_camera = bpy.data.objects.new('AutoCamera', cam_auto)
scene.collection.objects.link(ob_auto_camera)
ob_auto_camera.location = (5.93665, -7.12493, 4.75024)
ob_auto_camera.rotation_euler = (1.09748, -7.21219e-08, 0.694738)
scene.camera = ob_auto_camera
light_auto_sun = bpy.data.lights.new('AutoSun', 'SUN')
light_auto_sun.energy = 3.0
light_auto_sun.angle = 0.0523599
ob_auto_sun = bpy.data.objects.new('AutoSun', light_auto_sun)
scene.collection.objects.link(ob_auto_sun)
ob_auto_sun.rotation_euler = (0.872665, 0.174533, 0.523599)
bpy.context.view_layer.update()
